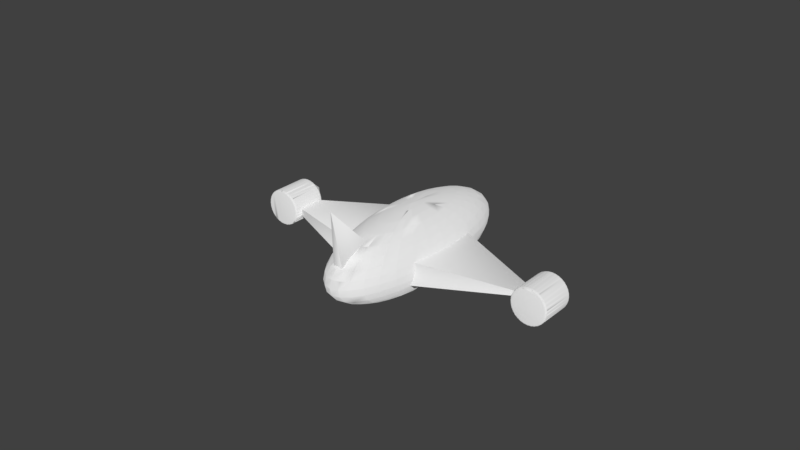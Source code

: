 # Source: shipproject.blend  (saved by Blender 2.78.0; exported with 4.5.12 LTS)
import bpy
from mathutils import Matrix  # noqa: F401  (used for matrix-valued properties, if any)

bpy.ops.wm.read_factory_settings(use_empty=True)
scene = bpy.context.scene
scene.name = 'Scene'

# ---- collections
col_collection_1 = bpy.data.collections.new('Collection 1'); scene.collection.children.link(col_collection_1)

# ---- world
world_world = bpy.data.worlds.new('World'); scene.world = world_world
world_world.color = (0.05088, 0.05088, 0.05088)
world_world.use_sun_shadow = False
world_world.sun_shadow_jitter_overblur = 0.0
world_world.cycles.sampling_method = 'MANUAL'

# ---- meshes
me_cone_002 = bpy.data.meshes.new('Cone.002')
me_cone_002.from_pydata([(2.925, 4.178, 0.1636), (2.905, 4.11, 0.2334), (2.992, 4.2, 0.2334), (2.908, 4.166, 0.1905), (2.937, 4.196, 0.1905), (2.921, 4.182, 0.2047), (2.932, 4.139, 0.2351), (2.9, 4.141, 0.2158), (2.919, 4.164, 0.2189), (2.961, 4.204, 0.2158), (2.964, 4.172, 0.2351), (2.939, 4.184, 0.2189), (3.76, 3.37, 0.647), (3.745, 3.472, 0.6693), (3.659, 3.382, 0.6693), (3.76, 3.4, 0.6669), (3.731, 3.37, 0.6669), (3.737, 3.393, 0.6769), (3.717, 3.444, 0.6711), (3.755, 3.437, 0.675), (3.733, 3.416, 0.6785), (3.694, 3.374, 0.675), (3.685, 3.411, 0.6711), (3.714, 3.396, 0.6785), (3.007, 4.256, 0.1547), (2.992, 4.2, 0.2334), (3.085, 4.281, 0.2137), (2.992, 4.249, 0.1844), (3.023, 4.276, 0.1778), (3.009, 4.265, 0.195), (3.021, 4.227, 0.2288), (2.987, 4.229, 0.2129), (3.008, 4.25, 0.2113), (3.052, 4.285, 0.1992), (3.055, 4.256, 0.2216), (3.029, 4.268, 0.2069), (3.842, 3.448, 0.638), (3.838, 3.553, 0.6496), (3.745, 3.472, 0.6693), (3.847, 3.48, 0.6541), (3.816, 3.453, 0.6608), (3.825, 3.476, 0.6673), (3.808, 3.528, 0.6575), (3.845, 3.518, 0.6584), (3.823, 3.5, 0.6665), (3.781, 3.461, 0.6721), (3.774, 3.498, 0.6648), (3.802, 3.482, 0.6709), (3.092, 4.324, 0.1281), (3.085, 4.281, 0.2137), (3.179, 4.35, 0.175), (3.082, 4.323, 0.1596), (3.113, 4.346, 0.1467), (3.101, 4.339, 0.1664), (3.115, 4.304, 0.203), (3.079, 4.307, 0.1907), (3.101, 4.326, 0.1844), (3.145, 4.355, 0.1637), (3.149, 4.33, 0.1888), (3.122, 4.341, 0.1757), (3.927, 3.517, 0.6114), (3.933, 3.622, 0.6109), (3.838, 3.553, 0.6496), (3.937, 3.55, 0.623), (3.905, 3.527, 0.636), (3.917, 3.55, 0.6387), (3.903, 3.601, 0.6248), (3.939, 3.588, 0.6229), (3.916, 3.574, 0.6353), (3.872, 3.54, 0.6499), (3.868, 3.576, 0.6389), (3.895, 3.558, 0.644), (3.177, 4.38, 0.08489), (3.179, 4.35, 0.175), (3.273, 4.405, 0.1188), (3.172, 4.384, 0.1172), (3.203, 4.402, 0.09838), (3.193, 4.399, 0.1199), (3.209, 4.369, 0.1586), (3.172, 4.373, 0.1499), (3.195, 4.389, 0.1391), (3.237, 4.411, 0.1107), (3.243, 4.389, 0.138), (3.215, 4.401, 0.1266), (4.013, 3.573, 0.5682), (4.026, 3.676, 0.5548), (3.933, 3.622, 0.6109), (4.026, 3.606, 0.5748), (3.995, 3.588, 0.5936), (4.009, 3.61, 0.5922), (3.997, 3.661, 0.574), (4.031, 3.644, 0.5699), (4.01, 3.633, 0.5862), (3.966, 3.606, 0.6091), (3.962, 3.641, 0.5945), (3.989, 3.621, 0.5987), (3.26, 4.422, 0.02678), (3.273, 4.405, 0.1188), (3.361, 4.442, 0.0473), (3.259, 4.431, 0.05877), (3.289, 4.444, 0.03479), (3.282, 4.444, 0.05742), (3.301, 4.418, 0.09736), (3.264, 4.424, 0.09214), (3.285, 4.437, 0.07733), (3.325, 4.451, 0.04223), (3.333, 4.432, 0.07117), (3.305, 4.445, 0.06136), (4.095, 3.615, 0.5101), (4.114, 3.714, 0.4833), (4.026, 3.676, 0.5548), (4.112, 3.648, 0.5112), (4.082, 3.635, 0.5352), (4.098, 3.656, 0.5297), (4.087, 3.704, 0.5071), (4.119, 3.684, 0.5015), (4.099, 3.677, 0.521), (4.057, 3.657, 0.5514), (4.054, 3.69, 0.5333), (4.08, 3.669, 0.5369), (3.337, 4.448, -0.04402), (3.361, 4.442, 0.0473), (3.441, 4.462, -0.03677), (3.341, 4.461, -0.01346), (3.368, 4.468, -0.04166), (3.364, 4.472, -0.01876), (3.387, 4.45, 0.02162), (3.35, 4.459, 0.01965), (3.37, 4.467, 0.001363), (3.405, 4.473, -0.03904), (3.416, 4.457, -0.009173), (3.388, 4.471, -0.01742), (4.172, 3.641, 0.4393), (4.194, 3.734, 0.3992), (4.114, 3.714, 0.4833), (4.191, 3.672, 0.4347), (4.164, 3.665, 0.463), (4.18, 3.684, 0.4535), (4.17, 3.729, 0.4268), (4.199, 3.706, 0.4202), (4.182, 3.704, 0.4422), (4.143, 3.692, 0.4789), (4.14, 3.722, 0.4576), (4.164, 3.699, 0.461), (3.404, 4.457, -0.1248), (3.441, 4.462, -0.03677), (3.509, 4.462, -0.1302), (3.414, 4.474, -0.09671), (3.437, 4.474, -0.1281), (3.437, 4.482, -0.1057), (3.463, 4.464, -0.0657), (3.427, 4.476, -0.06479), (3.445, 4.479, -0.08587), (3.475, 4.476, -0.13), (3.488, 4.464, -0.09992), (3.46, 4.479, -0.1067), (4.239, 3.65, 0.3585), (4.262, 3.734, 0.3058), (4.194, 3.734, 0.3992), (4.26, 3.678, 0.3484), (4.237, 3.678, 0.3797), (4.253, 3.693, 0.3666), (4.242, 3.736, 0.336), (4.268, 3.709, 0.3292), (4.254, 3.712, 0.3528), (4.22, 3.708, 0.3944), (4.217, 3.735, 0.3702), (4.239, 3.711, 0.3737), (3.46, 4.449, -0.2124), (3.509, 4.462, -0.1302), (3.563, 4.444, -0.2293), (3.475, 4.469, -0.1878), (3.493, 4.462, -0.2211), (3.497, 4.473, -0.2), (3.527, 4.458, -0.1613), (3.492, 4.473, -0.1579), (3.507, 4.472, -0.181), (3.53, 4.46, -0.2272), (3.547, 4.451, -0.1976), (3.52, 4.468, -0.2032), (4.295, 3.642, 0.2709), (4.316, 3.716, 0.2066), (4.262, 3.734, 0.3058), (4.316, 3.666, 0.2554), (4.298, 3.673, 0.2886), (4.313, 3.685, 0.2723), (4.301, 3.723, 0.2384), (4.324, 3.693, 0.232), (4.314, 3.7, 0.2564), (4.286, 3.706, 0.3013), (4.281, 3.73, 0.2747), (4.302, 3.705, 0.2786), (3.502, 4.424, -0.3036), (3.563, 4.444, -0.2293), (3.601, 4.407, -0.3305), (3.521, 4.445, -0.2832), (3.534, 4.433, -0.3171), (3.542, 4.446, -0.2981), (3.577, 4.434, -0.2614), (3.544, 4.452, -0.2562), (3.555, 4.447, -0.2804), (3.57, 4.427, -0.3268), (3.591, 4.42, -0.2984), (3.564, 4.439, -0.303), (4.337, 3.617, 0.1797), (4.354, 3.679, 0.1055), (4.316, 3.716, 0.2066), (4.357, 3.637, 0.1593), (4.345, 3.649, 0.1933), (4.358, 3.657, 0.1742), (4.344, 3.692, 0.1375), (4.364, 3.66, 0.1324), (4.358, 3.671, 0.1566), (4.337, 3.685, 0.203), (4.33, 3.705, 0.1746), (4.349, 3.679, 0.1792), (3.528, 4.383, -0.3947), (3.601, 4.407, -0.3305), (3.621, 4.354, -0.4296), (3.552, 4.405, -0.3792), (3.559, 4.387, -0.4125), (3.57, 4.402, -0.3961), (3.609, 4.392, -0.3622), (3.579, 4.414, -0.3559), (3.586, 4.404, -0.3803), (3.593, 4.376, -0.4251), (3.617, 4.372, -0.3985), (3.591, 4.392, -0.4024), (4.363, 3.576, 0.0886), (4.375, 3.625, 0.006342), (4.354, 3.679, 0.1055), (4.382, 3.591, 0.06394), (4.375, 3.609, 0.09721), (4.386, 3.613, 0.07614), (4.37, 3.644, 0.03741), (4.386, 3.609, 0.03411), (4.385, 3.624, 0.05717), (4.372, 3.647, 0.1033), (4.362, 3.663, 0.07374), (4.38, 3.636, 0.07934), (3.538, 4.327, -0.4824), (3.621, 4.354, -0.4296), (3.623, 4.285, -0.523), (3.566, 4.349, -0.4722), (3.567, 4.326, -0.5035), (3.581, 4.342, -0.4904), (3.624, 4.333, -0.4599), (3.596, 4.359, -0.4531), (3.599, 4.345, -0.4767), (3.597, 4.311, -0.5183), (3.624, 4.308, -0.4941), (3.6, 4.33, -0.4976), (4.374, 3.52, 0.0009518), (4.377, 3.557, -0.08707), (4.375, 3.625, 0.006341), (4.39, 3.53, -0.02713), (4.389, 3.553, 0.00421), (4.397, 3.554, -0.01816), (4.378, 3.58, -0.05814), (4.391, 3.544, -0.05905), (4.394, 3.562, -0.03797), (4.39, 3.591, 0.006164), (4.377, 3.605, -0.02392), (4.393, 3.577, -0.01709), (3.532, 4.26, -0.5632), (3.623, 4.285, -0.523), (3.607, 4.205, -0.6071), (3.562, 4.28, -0.5586), (3.556, 4.253, -0.5868), (3.574, 4.27, -0.5774), (3.62, 4.261, -0.5506), (3.595, 4.289, -0.544), (3.594, 4.272, -0.566), (3.584, 4.233, -0.6027), (3.614, 4.231, -0.5814), (3.59, 4.254, -0.5848), (4.367, 3.452, -0.07982), (4.36, 3.476, -0.1711), (4.377, 3.557, -0.08707), (4.38, 3.457, -0.1104), (4.385, 3.484, -0.08218), (4.39, 3.481, -0.1051), (4.367, 3.503, -0.1455), (4.377, 3.466, -0.1435), (4.384, 3.486, -0.1252), (4.389, 3.522, -0.08481), (4.373, 3.532, -0.1147), (4.388, 3.504, -0.1064), (3.508, 4.182, -0.634), (3.607, 4.205, -0.6071), (3.572, 4.115, -0.6786), (3.54, 4.2, -0.635), (3.529, 4.17, -0.659), (3.549, 4.186, -0.6535), (3.597, 4.177, -0.631), (3.576, 4.208, -0.6253), (3.571, 4.189, -0.6448), (3.552, 4.146, -0.6752), (3.585, 4.144, -0.6571), (3.563, 4.169, -0.6608), (4.344, 3.375, -0.1506), (4.326, 3.387, -0.2426), (4.36, 3.476, -0.1711), (4.352, 3.374, -0.1826), (4.364, 3.404, -0.1586), (4.365, 3.397, -0.1813), (4.338, 3.416, -0.2212), (4.346, 3.379, -0.216), (4.357, 3.401, -0.2012), (4.37, 3.441, -0.1661), (4.351, 3.449, -0.195), (4.365, 3.421, -0.1852), (3.469, 4.098, -0.6921), (3.572, 4.115, -0.6786), (3.521, 4.02, -0.7348), (3.502, 4.113, -0.6986), (3.485, 4.081, -0.7175), (3.507, 4.096, -0.716), (3.557, 4.085, -0.6978), (3.54, 4.119, -0.6937), (3.53, 4.097, -0.71), (3.504, 4.052, -0.733), (3.539, 4.05, -0.7184), (3.518, 4.076, -0.7226), (4.305, 3.291, -0.2087), (4.274, 3.292, -0.2988), (4.326, 3.387, -0.2426), (4.308, 3.285, -0.2411), (4.326, 3.317, -0.2222), (4.323, 3.307, -0.2438), (4.292, 3.322, -0.2824), (4.298, 3.285, -0.2737), (4.313, 3.308, -0.263), (4.333, 3.352, -0.2345), (4.311, 3.357, -0.2619), (4.324, 3.33, -0.2504), (3.416, 4.011, -0.7352), (3.521, 4.02, -0.7348), (3.455, 3.923, -0.7735), (3.449, 4.021, -0.7469), (3.427, 3.989, -0.7599), (3.45, 4.001, -0.7625), (3.501, 3.989, -0.7486), (3.487, 4.025, -0.7467), (3.473, 4.002, -0.7592), (3.441, 3.957, -0.7737), (3.477, 3.953, -0.7628), (3.459, 3.98, -0.7678), (4.251, 3.203, -0.2519), (4.209, 3.194, -0.3375), (4.274, 3.292, -0.2988), (4.25, 3.193, -0.2835), (4.272, 3.225, -0.2705), (4.266, 3.213, -0.2902), (4.231, 3.225, -0.3268), (4.235, 3.19, -0.3145), (4.253, 3.212, -0.3082), (4.281, 3.257, -0.2875), (4.255, 3.261, -0.3127), (4.268, 3.234, -0.2996), (3.351, 3.923, -0.7618), (3.455, 3.923, -0.7735), (3.378, 3.827, -0.7932), (3.383, 3.929, -0.778), (3.356, 3.897, -0.7846), (3.38, 3.907, -0.7911), (3.432, 3.892, -0.7814), (3.42, 3.929, -0.7822), (3.403, 3.906, -0.7903), (3.366, 3.862, -0.796), (3.403, 3.857, -0.7886), (3.386, 3.884, -0.7947), (4.186, 3.115, -0.2785), (4.131, 3.099, -0.3572), (4.209, 3.194, -0.3375), (4.18, 3.101, -0.3082), (4.206, 3.133, -0.3016), (4.196, 3.118, -0.3189), (4.157, 3.129, -0.3527), (4.16, 3.095, -0.3367), (4.18, 3.117, -0.3351), (4.214, 3.162, -0.323), (4.185, 3.164, -0.3454), (4.198, 3.138, -0.3307), (3.276, 3.838, -0.7708), (3.378, 3.827, -0.7932), (3.291, 3.737, -0.7932), (3.305, 3.839, -0.7907), (3.276, 3.809, -0.7907), (3.299, 3.816, -0.8008), (3.351, 3.798, -0.7949), (3.342, 3.835, -0.7988), (3.323, 3.813, -0.8024), (3.282, 3.772, -0.7988), (3.319, 3.765, -0.7949), (3.303, 3.793, -0.8024), (4.111, 3.031, -0.2875), (4.044, 3.009, -0.3572), (4.131, 3.099, -0.3572), (4.1, 3.013, -0.3143), (4.129, 3.043, -0.3143), (4.115, 3.027, -0.3285), (4.072, 3.037, -0.3589), (4.075, 3.005, -0.3396), (4.097, 3.025, -0.3427), (4.136, 3.068, -0.3396), (4.104, 3.07, -0.3589), (4.117, 3.045, -0.3428), (3.194, 3.761, -0.7618), (3.291, 3.737, -0.7932), (3.198, 3.656, -0.7735), (3.221, 3.756, -0.7846), (3.19, 3.729, -0.778), (3.211, 3.733, -0.7911), (3.262, 3.711, -0.7886), (3.256, 3.748, -0.796), (3.234, 3.727, -0.7948), (3.191, 3.691, -0.7822), (3.228, 3.681, -0.7814), (3.213, 3.709, -0.7903), (4.03, 2.953, -0.2785), (3.952, 2.928, -0.3375), (4.044, 3.009, -0.3572), (4.013, 2.933, -0.3016), (4.044, 2.96, -0.3082), (4.027, 2.944, -0.3189), (3.981, 2.953, -0.3454), (3.985, 2.924, -0.323), (4.008, 2.941, -0.3307), (4.049, 2.98, -0.3368), (4.015, 2.982, -0.3526), (4.028, 2.959, -0.3351), (3.109, 3.692, -0.7352), (3.198, 3.656, -0.7735), (3.104, 3.587, -0.7348), (3.132, 3.682, -0.7599), (3.1, 3.659, -0.7469), (3.119, 3.659, -0.7625), (3.168, 3.633, -0.7628), (3.164, 3.669, -0.7737), (3.141, 3.651, -0.7678), (3.098, 3.621, -0.7467), (3.134, 3.608, -0.7486), (3.12, 3.635, -0.7592), (3.944, 2.885, -0.2519), (3.857, 2.859, -0.2988), (3.952, 2.928, -0.3375), (3.923, 2.863, -0.2705), (3.955, 2.886, -0.2835), (3.935, 2.87, -0.2903), (3.887, 2.879, -0.3126), (3.891, 2.854, -0.2875), (3.914, 2.868, -0.2995), (3.957, 2.902, -0.3145), (3.922, 2.905, -0.3268), (3.935, 2.883, -0.3082), (3.024, 3.636, -0.6921), (3.104, 3.587, -0.7348), (3.01, 3.533, -0.6786), (3.041, 3.621, -0.7175), (3.01, 3.602, -0.6986), (3.027, 3.599, -0.716), (3.074, 3.568, -0.7184), (3.07, 3.603, -0.7329), (3.047, 3.588, -0.7226), (3.005, 3.565, -0.6937), (3.04, 3.548, -0.6978), (3.027, 3.576, -0.71), (3.859, 2.829, -0.2087), (3.764, 2.804, -0.2426), (3.857, 2.859, -0.2988), (3.833, 2.807, -0.2222), (3.865, 2.825, -0.2411), (3.843, 2.81, -0.2438), (3.793, 2.82, -0.2618), (3.799, 2.798, -0.2345), (3.821, 2.808, -0.2504), (3.864, 2.836, -0.2737), (3.827, 2.84, -0.2824), (3.842, 2.82, -0.263), (2.941, 3.594, -0.634), (3.01, 3.533, -0.6786), (2.922, 3.495, -0.6071), (2.954, 3.574, -0.659), (2.924, 3.561, -0.635), (2.938, 3.553, -0.6535), (2.982, 3.519, -0.6572), (2.979, 3.552, -0.6752), (2.957, 3.54, -0.6608), (2.917, 3.525, -0.6253), (2.949, 3.505, -0.631), (2.937, 3.532, -0.6448), (3.776, 2.787, -0.1506), (3.675, 2.767, -0.1711), (3.764, 2.804, -0.2426), (3.747, 2.765, -0.1586), (3.777, 2.778, -0.1826), (3.755, 2.765, -0.1813), (3.703, 2.777, -0.195), (3.711, 2.758, -0.1661), (3.731, 2.764, -0.1852), (3.772, 2.785, -0.216), (3.735, 2.791, -0.2212), (3.751, 2.772, -0.2012), (2.865, 3.568, -0.5632), (2.922, 3.495, -0.6071), (2.842, 3.475, -0.523), (2.872, 3.544, -0.5868), (2.845, 3.537, -0.5586), (2.856, 3.525, -0.5773), (2.896, 3.487, -0.5814), (2.893, 3.517, -0.6027), (2.872, 3.51, -0.5848), (2.837, 3.503, -0.544), (2.867, 3.48, -0.5506), (2.854, 3.505, -0.566), (3.7, 2.761, -0.07982), (3.596, 2.747, -0.08707), (3.675, 2.767, -0.1711), (3.669, 2.741, -0.08218), (3.695, 2.748, -0.1104), (3.672, 2.737, -0.1051), (3.62, 2.752, -0.1146), (3.631, 2.736, -0.0848), (3.648, 2.737, -0.1064), (3.686, 2.75, -0.1435), (3.649, 2.759, -0.1454), (3.666, 2.742, -0.1252), (2.797, 3.559, -0.4824), (2.842, 3.475, -0.523), (2.774, 3.475, -0.4296), (2.799, 3.531, -0.5035), (2.776, 3.531, -0.4722), (2.784, 3.516, -0.4904), (2.82, 3.474, -0.4941), (2.816, 3.501, -0.5183), (2.797, 3.498, -0.4976), (2.768, 3.5, -0.453), (2.794, 3.473, -0.4599), (2.782, 3.497, -0.4767), (3.632, 2.752, 0.000952), (3.527, 2.747, 0.006342), (3.596, 2.747, -0.08707), (3.6, 2.735, 0.004208), (3.623, 2.735, -0.02716), (3.6, 2.727, -0.01819), (3.548, 2.745, -0.0239), (3.562, 2.733, 0.006163), (3.576, 2.73, -0.01706), (3.609, 2.733, -0.05908), (3.573, 2.745, -0.05811), (3.591, 2.73, -0.03797), (2.741, 3.567, -0.3947), (2.774, 3.475, -0.4296), (2.72, 3.493, -0.3305), (2.738, 3.536, -0.4125), (2.72, 3.542, -0.3792), (2.724, 3.524, -0.3961), (2.755, 3.479, -0.3986), (2.75, 3.503, -0.4251), (2.735, 3.504, -0.4024), (2.712, 3.516, -0.3559), (2.736, 3.486, -0.3622), (2.722, 3.509, -0.3803), (3.577, 2.76, 0.0886), (3.473, 2.765, 0.1055), (3.527, 2.747, 0.006342), (3.543, 2.747, 0.09721), (3.562, 2.74, 0.06391), (3.54, 2.736, 0.07611), (3.489, 2.758, 0.07377), (3.506, 2.749, 0.1033), (3.517, 2.741, 0.07937), (3.544, 2.736, 0.03408), (3.509, 2.751, 0.03744), (3.529, 2.737, 0.05718), (2.699, 3.592, -0.3036), (2.72, 3.493, -0.3305), (2.682, 3.53, -0.2293), (2.692, 3.56, -0.3171), (2.679, 3.572, -0.2831), (2.678, 3.552, -0.298), (2.706, 3.504, -0.2984), (2.699, 3.524, -0.3268), (2.687, 3.53, -0.303), (2.673, 3.549, -0.2562), (2.692, 3.517, -0.2614), (2.678, 3.538, -0.2804), (3.535, 2.785, 0.1797), (3.435, 2.802, 0.2066), (3.473, 2.765, 0.1055), (3.502, 2.776, 0.1932), (3.515, 2.764, 0.1593), (3.495, 2.763, 0.1742), (3.446, 2.789, 0.1746), (3.466, 2.782, 0.203), (3.473, 2.77, 0.1792), (3.493, 2.757, 0.1324), (3.46, 2.775, 0.1376), (3.481, 2.762, 0.1566), (2.673, 3.633, -0.2124), (2.682, 3.53, -0.2293), (2.661, 3.584, -0.1302), (2.661, 3.6, -0.221), (2.654, 3.618, -0.1878), (2.65, 3.596, -0.2), (2.674, 3.546, -0.1976), (2.664, 3.562, -0.2272), (2.656, 3.573, -0.2032), (2.65, 3.6, -0.1579), (2.666, 3.565, -0.1613), (2.651, 3.585, -0.181), (3.508, 2.826, 0.2709), (3.415, 2.855, 0.3058), (3.435, 2.802, 0.2066), (3.477, 2.822, 0.2886), (3.484, 2.804, 0.2553), (3.466, 2.807, 0.2723), (3.42, 2.837, 0.2747), (3.443, 2.833, 0.3013), (3.446, 2.817, 0.2786), (3.458, 2.795, 0.232), (3.427, 2.817, 0.2384), (3.45, 2.805, 0.2564), (2.663, 3.689, -0.1248), (2.661, 3.584, -0.1302), (2.66, 3.652, -0.03677), (2.647, 3.656, -0.1281), (2.647, 3.679, -0.09669), (2.639, 3.655, -0.1056), (2.659, 3.604, -0.09995), (2.647, 3.618, -0.13), (2.643, 3.632, -0.1068), (2.645, 3.665, -0.06477), (2.659, 3.629, -0.06573), (2.642, 3.647, -0.08587), (3.498, 2.882, 0.3585), (3.413, 2.924, 0.3992), (3.415, 2.855, 0.3058), (3.47, 2.883, 0.3797), (3.47, 2.86, 0.3483), (3.455, 2.867, 0.3666), (3.412, 2.901, 0.3703), (3.439, 2.898, 0.3944), (3.437, 2.879, 0.3737), (3.44, 2.85, 0.3292), (3.413, 2.876, 0.336), (3.437, 2.864, 0.3529), (2.669, 3.757, -0.04402), (2.66, 3.652, -0.03677), (2.676, 3.733, 0.0473), (2.651, 3.725, -0.04167), (2.657, 3.752, -0.01343), (2.646, 3.728, -0.01874), (2.663, 3.677, -0.009197), (2.647, 3.687, -0.03904), (2.648, 3.705, -0.01745), (2.659, 3.743, 0.01968), (2.669, 3.706, 0.0216), (2.652, 3.723, 0.001365), (3.505, 2.949, 0.4393), (3.43, 3.004, 0.4833), (3.413, 2.924, 0.3992), (3.48, 2.956, 0.4629), (3.474, 2.929, 0.4347), (3.462, 2.939, 0.4535), (3.423, 2.978, 0.4576), (3.453, 2.976, 0.4789), (3.446, 2.955, 0.461), (3.441, 2.92, 0.4202), (3.417, 2.948, 0.4268), (3.442, 2.937, 0.4422), (2.693, 3.834, 0.02678), (2.676, 3.733, 0.0473), (2.711, 3.822, 0.1188), (2.673, 3.805, 0.03479), (2.684, 3.835, 0.0588), (2.671, 3.812, 0.05744), (2.686, 3.76, 0.07115), (2.667, 3.768, 0.04223), (2.671, 3.788, 0.06133), (2.691, 3.83, 0.09216), (2.698, 3.793, 0.09734), (2.679, 3.808, 0.07734), (3.528, 3.027, 0.5101), (3.464, 3.094, 0.5548), (3.43, 3.004, 0.4833), (3.507, 3.039, 0.5352), (3.496, 3.009, 0.5112), (3.487, 3.023, 0.5297), (3.452, 3.065, 0.5333), (3.484, 3.063, 0.5514), (3.473, 3.04, 0.537), (3.46, 3.001, 0.5014), (3.439, 3.032, 0.5071), (3.466, 3.02, 0.521), (2.732, 3.918, 0.08489), (2.711, 3.822, 0.1188), (2.762, 3.917, 0.175), (2.711, 3.892, 0.09837), (2.728, 3.924, 0.1172), (2.713, 3.902, 0.12), (2.726, 3.852, 0.138), (2.703, 3.857, 0.1107), (2.712, 3.879, 0.1266), (2.739, 3.924, 0.1499), (2.744, 3.887, 0.1586), (2.724, 3.901, 0.1391), (3.567, 3.111, 0.5682), (3.515, 3.189, 0.6109), (3.464, 3.094, 0.5548), (3.551, 3.128, 0.5936), (3.534, 3.096, 0.5748), (3.529, 3.113, 0.5922), (3.498, 3.159, 0.5946), (3.532, 3.157, 0.6091), (3.518, 3.133, 0.5987), (3.497, 3.09, 0.5699), (3.479, 3.124, 0.574), (3.506, 3.112, 0.5862), (2.785, 4.006, 0.1281), (2.762, 3.917, 0.175), (2.827, 4.015, 0.2137), (2.764, 3.984, 0.1466), (2.786, 4.016, 0.1596), (2.77, 3.996, 0.1664), (2.781, 3.948, 0.1888), (2.756, 3.952, 0.1636), (2.769, 3.975, 0.1757), (2.802, 4.019, 0.1907), (2.805, 3.984, 0.203), (2.783, 3.997, 0.1844), (3.62, 3.198, 0.6114), (3.581, 3.286, 0.6496), (3.515, 3.189, 0.6109), (3.609, 3.22, 0.636), (3.587, 3.188, 0.623), (3.586, 3.208, 0.6386), (3.559, 3.256, 0.6389), (3.595, 3.252, 0.6499), (3.578, 3.229, 0.644), (3.549, 3.184, 0.6229), (3.535, 3.22, 0.6248), (3.563, 3.207, 0.6353), (2.85, 4.094, 0.1547), (2.827, 4.015, 0.2137), (2.905, 4.11, 0.2334), (2.831, 4.076, 0.1777), (2.857, 4.108, 0.1844), (2.841, 4.091, 0.195), (2.851, 4.045, 0.2216), (2.822, 4.047, 0.1991), (2.839, 4.071, 0.2069), (2.877, 4.114, 0.2129), (2.88, 4.08, 0.2288), (2.856, 4.092, 0.2113), (3.685, 3.286, 0.638), (3.659, 3.382, 0.6693), (3.581, 3.286, 0.6496), (3.68, 3.312, 0.6608), (3.654, 3.28, 0.6541), (3.657, 3.302, 0.6673), (3.633, 3.352, 0.6648), (3.67, 3.347, 0.6721), (3.65, 3.325, 0.6709), (3.616, 3.28, 0.6584), (3.605, 3.317, 0.6576), (3.633, 3.303, 0.6665), (2.713, 4.383, -0.5278), (-4.08, -3.081, 0.2509), (-4.1, -3.149, 0.3206), (-4.013, -3.059, 0.3206), (-4.098, -3.094, 0.2777), (-4.069, -3.063, 0.2777), (-4.084, -3.078, 0.2919), (-4.073, -3.12, 0.3223), (-4.105, -3.118, 0.303), (-4.086, -3.095, 0.3061), (-4.044, -3.055, 0.303), (-4.042, -3.087, 0.3223), (-4.066, -3.075, 0.3061), (-3.245, -3.889, 0.7342), (-3.26, -3.787, 0.7566), (-3.347, -3.877, 0.7566), (-3.245, -3.859, 0.754), (-3.275, -3.889, 0.754), (-3.268, -3.866, 0.7641), (-3.288, -3.815, 0.7583), (-3.251, -3.822, 0.7621), (-3.272, -3.843, 0.7657), (-3.311, -3.885, 0.7621), (-3.32, -3.848, 0.7583), (-3.292, -3.863, 0.7657), (-3.999, -3.003, 0.2419), (-4.013, -3.059, 0.3206), (-3.921, -2.978, 0.3009), (-4.013, -3.01, 0.2716), (-3.982, -2.983, 0.2649), (-3.996, -2.994, 0.2822), (-3.984, -3.032, 0.316), (-4.018, -3.03, 0.3001), (-3.997, -3.009, 0.2985), (-3.954, -2.974, 0.2863), (-3.95, -3.003, 0.3088), (-3.977, -2.991, 0.2941), (-3.164, -3.811, 0.7252), (-3.167, -3.706, 0.7368), (-3.26, -3.787, 0.7566), (-3.159, -3.779, 0.7413), (-3.19, -3.806, 0.7479), (-3.18, -3.783, 0.7544), (-3.197, -3.731, 0.7448), (-3.16, -3.741, 0.7455), (-3.182, -3.759, 0.7537), (-3.225, -3.798, 0.7593), (-3.231, -3.761, 0.752), (-3.203, -3.777, 0.7581), (-3.914, -2.935, 0.2153), (-3.921, -2.978, 0.3009), (-3.826, -2.909, 0.2622), (-3.924, -2.937, 0.2468), (-3.892, -2.913, 0.2339), (-3.905, -2.92, 0.2536), (-3.891, -2.955, 0.2902), (-3.926, -2.952, 0.2779), (-3.904, -2.933, 0.2716), (-3.86, -2.904, 0.2508), (-3.856, -2.929, 0.276), (-3.883, -2.918, 0.2629), (-3.078, -3.742, 0.6986), (-3.073, -3.637, 0.6982), (-3.167, -3.706, 0.7368), (-3.069, -3.709, 0.7102), (-3.101, -3.732, 0.7232), (-3.089, -3.709, 0.7258), (-3.103, -3.658, 0.712), (-3.067, -3.671, 0.71), (-3.089, -3.685, 0.7225), (-3.133, -3.719, 0.737), (-3.137, -3.683, 0.7261), (-3.11, -3.701, 0.7311), (-3.828, -2.879, 0.1721), (-3.826, -2.909, 0.2622), (-3.733, -2.854, 0.206), (-3.834, -2.875, 0.2044), (-3.802, -2.857, 0.1856), (-3.812, -2.86, 0.2072), (-3.796, -2.89, 0.2458), (-3.833, -2.886, 0.2371), (-3.811, -2.87, 0.2263), (-3.768, -2.848, 0.1979), (-3.762, -2.87, 0.2252), (-3.79, -2.858, 0.2138), (-2.993, -3.686, 0.6555), (-2.979, -3.583, 0.642), (-3.073, -3.637, 0.6982), (-2.979, -3.653, 0.6619), (-3.011, -3.671, 0.6808), (-2.997, -3.649, 0.6793), (-3.009, -3.598, 0.6612), (-2.974, -3.615, 0.657), (-2.996, -3.626, 0.6733), (-3.04, -3.653, 0.6963), (-3.043, -3.618, 0.6818), (-3.017, -3.638, 0.6859), (-3.745, -2.837, 0.114), (-3.733, -2.854, 0.206), (-3.645, -2.817, 0.1345), (-3.746, -2.828, 0.146), (-3.716, -2.816, 0.122), (-3.724, -2.815, 0.1446), (-3.704, -2.841, 0.1846), (-3.742, -2.835, 0.1793), (-3.72, -2.822, 0.1646), (-3.68, -2.808, 0.1294), (-3.672, -2.827, 0.1584), (-3.7, -2.814, 0.1486), (-2.91, -3.644, 0.5973), (-2.891, -3.545, 0.5705), (-2.979, -3.583, 0.642), (-2.893, -3.611, 0.5983), (-2.923, -3.624, 0.6223), (-2.908, -3.603, 0.6168), (-2.919, -3.555, 0.5944), (-2.887, -3.575, 0.5886), (-2.906, -3.582, 0.6081), (-2.948, -3.602, 0.6385), (-2.951, -3.569, 0.6205), (-2.926, -3.59, 0.6241), (-3.669, -2.811, 0.04321), (-3.645, -2.817, 0.1345), (-3.565, -2.797, 0.05045), (-3.664, -2.798, 0.07378), (-3.638, -2.791, 0.04556), (-3.641, -2.787, 0.06847), (-3.618, -2.809, 0.1088), (-3.656, -2.8, 0.1069), (-3.635, -2.792, 0.08859), (-3.6, -2.786, 0.04819), (-3.589, -2.802, 0.07805), (-3.617, -2.788, 0.06979), (-2.834, -3.618, 0.5265), (-2.811, -3.525, 0.4864), (-2.891, -3.545, 0.5705), (-2.814, -3.587, 0.5219), (-2.841, -3.594, 0.5501), (-2.825, -3.575, 0.5407), (-2.836, -3.53, 0.514), (-2.806, -3.553, 0.5074), (-2.823, -3.555, 0.5294), (-2.862, -3.567, 0.566), (-2.865, -3.537, 0.5448), (-2.841, -3.56, 0.5482), (-3.601, -2.802, -0.03757), (-3.565, -2.797, 0.05045), (-3.496, -2.797, -0.04296), (-3.592, -2.785, -0.009464), (-3.569, -2.785, -0.04082), (-3.569, -2.777, -0.01843), (-3.542, -2.795, 0.02149), (-3.578, -2.784, 0.02244), (-3.56, -2.78, 0.00136), (-3.531, -2.783, -0.04277), (-3.517, -2.795, -0.0127), (-3.545, -2.78, -0.01953), (-2.766, -3.609, 0.4458), (-2.743, -3.525, 0.393), (-2.811, -3.525, 0.4864), (-2.746, -3.581, 0.4355), (-2.769, -3.581, 0.4669), (-2.753, -3.566, 0.4538), (-2.764, -3.523, 0.4233), (-2.737, -3.55, 0.4164), (-2.751, -3.547, 0.44), (-2.785, -3.551, 0.4816), (-2.789, -3.524, 0.4575), (-2.766, -3.548, 0.4609), (-3.546, -2.81, -0.1252), (-3.496, -2.797, -0.04296), (-3.442, -2.815, -0.1421), (-3.531, -2.791, -0.1005), (-3.513, -2.797, -0.1338), (-3.509, -2.786, -0.1127), (-3.478, -2.801, -0.07406), (-3.513, -2.786, -0.07071), (-3.498, -2.787, -0.09378), (-3.475, -2.799, -0.1399), (-3.458, -2.808, -0.1104), (-3.486, -2.791, -0.116), (-2.71, -3.617, 0.3581), (-2.689, -3.543, 0.2938), (-2.743, -3.525, 0.393), (-2.689, -3.592, 0.3425), (-2.708, -3.586, 0.3758), (-2.693, -3.574, 0.3595), (-2.705, -3.536, 0.3256), (-2.682, -3.566, 0.3192), (-2.692, -3.559, 0.3436), (-2.719, -3.553, 0.3885), (-2.725, -3.529, 0.3619), (-2.704, -3.554, 0.3658), (-3.504, -2.835, -0.2164), (-3.442, -2.815, -0.1421), (-3.404, -2.852, -0.2432), (-3.484, -2.814, -0.1959), (-3.471, -2.826, -0.2298), (-3.464, -2.813, -0.2108), (-3.429, -2.825, -0.1742), (-3.462, -2.807, -0.169), (-3.45, -2.812, -0.1932), (-3.435, -2.832, -0.2396), (-3.415, -2.839, -0.2112), (-3.442, -2.82, -0.2158), (-2.668, -3.642, 0.267), (-2.651, -3.58, 0.1927), (-2.689, -3.543, 0.2938), (-2.648, -3.622, 0.2465), (-2.661, -3.61, 0.2804), (-2.648, -3.602, 0.2614), (-2.661, -3.567, 0.2248), (-2.642, -3.599, 0.2196), (-2.648, -3.588, 0.2438), (-2.668, -3.574, 0.2902), (-2.675, -3.554, 0.2618), (-2.656, -3.58, 0.2664), (-3.477, -2.876, -0.3075), (-3.404, -2.852, -0.2432), (-3.384, -2.905, -0.3424), (-3.453, -2.854, -0.2919), (-3.446, -2.872, -0.3252), (-3.435, -2.857, -0.3089), (-3.396, -2.868, -0.275), (-3.427, -2.845, -0.2686), (-3.419, -2.855, -0.293), (-3.413, -2.883, -0.3379), (-3.389, -2.887, -0.3113), (-3.415, -2.867, -0.3152), (-2.642, -3.683, 0.1758), (-2.631, -3.634, 0.09357), (-2.651, -3.58, 0.1927), (-2.623, -3.668, 0.1511), (-2.63, -3.65, 0.1844), (-2.619, -3.646, 0.1633), (-2.635, -3.615, 0.1247), (-2.619, -3.65, 0.1213), (-2.621, -3.635, 0.1444), (-2.633, -3.612, 0.1905), (-2.643, -3.596, 0.161), (-2.625, -3.623, 0.1666), (-3.467, -2.932, -0.3952), (-3.384, -2.905, -0.3424), (-3.382, -2.974, -0.4358), (-3.439, -2.91, -0.3849), (-3.439, -2.933, -0.4163), (-3.424, -2.917, -0.4031), (-3.382, -2.926, -0.3727), (-3.409, -2.901, -0.3658), (-3.406, -2.914, -0.3894), (-3.408, -2.948, -0.431), (-3.381, -2.951, -0.4068), (-3.406, -2.929, -0.4103), (-2.632, -3.739, 0.08818), (-2.629, -3.702, 0.0001557), (-2.631, -3.634, 0.09357), (-2.616, -3.729, 0.06007), (-2.616, -3.706, 0.09142), (-2.608, -3.705, 0.06904), (-2.628, -3.679, 0.02912), (-2.615, -3.715, 0.02817), (-2.612, -3.697, 0.04925), (-2.616, -3.668, 0.09338), (-2.628, -3.654, 0.0633), (-2.612, -3.682, 0.07014), (-3.474, -2.999, -0.4759), (-3.382, -2.974, -0.4358), (-3.399, -3.054, -0.5199), (-3.443, -2.979, -0.4713), (-3.449, -3.006, -0.4995), (-3.431, -2.99, -0.49), (-3.386, -2.998, -0.4634), (-3.41, -2.97, -0.4568), (-3.411, -2.987, -0.4787), (-3.422, -3.026, -0.5154), (-3.392, -3.028, -0.4942), (-3.415, -3.005, -0.4975), (-2.639, -3.807, 0.007401), (-2.645, -3.783, -0.08391), (-2.629, -3.702, 0.000155), (-2.626, -3.802, -0.02317), (-2.62, -3.775, 0.005047), (-2.615, -3.778, -0.01786), (-2.638, -3.756, -0.05821), (-2.628, -3.793, -0.05626), (-2.621, -3.773, -0.03798), (-2.617, -3.737, 0.002421), (-2.632, -3.727, -0.02744), (-2.617, -3.755, -0.01918), (-3.497, -3.077, -0.5467), (-3.399, -3.054, -0.5199), (-3.433, -3.144, -0.5914), (-3.465, -3.059, -0.5477), (-3.476, -3.089, -0.5717), (-3.456, -3.073, -0.5662), (-3.408, -3.082, -0.5437), (-3.429, -3.051, -0.538), (-3.435, -3.07, -0.5575), (-3.453, -3.113, -0.5879), (-3.421, -3.115, -0.5699), (-3.443, -3.09, -0.5735), (-2.662, -3.884, -0.0634), (-2.68, -3.872, -0.1554), (-2.645, -3.783, -0.08391), (-2.653, -3.885, -0.0954), (-2.642, -3.855, -0.0714), (-2.641, -3.862, -0.09403), (-2.667, -3.843, -0.1339), (-2.66, -3.88, -0.1287), (-2.648, -3.858, -0.1139), (-2.636, -3.818, -0.07883), (-2.655, -3.81, -0.1078), (-2.641, -3.838, -0.09796), (-3.536, -3.161, -0.6048), (-3.433, -3.144, -0.5914), (-3.484, -3.239, -0.6475), (-3.503, -3.146, -0.6113), (-3.52, -3.178, -0.6302), (-3.498, -3.163, -0.6287), (-3.448, -3.174, -0.6106), (-3.466, -3.14, -0.6064), (-3.476, -3.162, -0.6227), (-3.501, -3.207, -0.6456), (-3.467, -3.209, -0.6312), (-3.487, -3.183, -0.6353), (-2.701, -3.968, -0.1215), (-2.731, -3.967, -0.2116), (-2.68, -3.872, -0.1554), (-2.697, -3.974, -0.1538), (-2.68, -3.942, -0.135), (-2.682, -3.952, -0.1565), (-2.713, -3.937, -0.1952), (-2.708, -3.974, -0.1865), (-2.693, -3.951, -0.1757), (-2.672, -3.907, -0.1473), (-2.695, -3.902, -0.1746), (-2.681, -3.929, -0.1632), (-3.589, -3.248, -0.648), (-3.484, -3.239, -0.6475), (-3.55, -3.336, -0.6862), (-3.556, -3.238, -0.6596), (-3.578, -3.27, -0.6726), (-3.556, -3.258, -0.6752), (-3.504, -3.27, -0.6614), (-3.518, -3.235, -0.6594), (-3.532, -3.257, -0.6719), (-3.564, -3.302, -0.6864), (-3.528, -3.306, -0.6755), (-3.547, -3.279, -0.6805), (-2.754, -4.056, -0.1647), (-2.797, -4.065, -0.2503), (-2.731, -3.967, -0.2116), (-2.755, -4.066, -0.1962), (-2.733, -4.034, -0.1832), (-2.74, -4.046, -0.203), (-2.775, -4.034, -0.2396), (-2.771, -4.069, -0.2272), (-2.753, -4.047, -0.221), (-2.725, -4.002, -0.2002), (-2.751, -3.998, -0.2254), (-2.738, -4.025, -0.2123), (-3.654, -3.336, -0.6746), (-3.55, -3.336, -0.6862), (-3.628, -3.432, -0.706), (-3.623, -3.33, -0.6907), (-3.649, -3.362, -0.6973), (-3.626, -3.352, -0.7038), (-3.574, -3.367, -0.6942), (-3.585, -3.33, -0.6949), (-3.602, -3.353, -0.703), (-3.639, -3.397, -0.7087), (-3.602, -3.402, -0.7014), (-3.619, -3.375, -0.7075), (-2.819, -4.144, -0.1913), (-2.874, -4.16, -0.27), (-2.797, -4.065, -0.2503), (-2.826, -4.158, -0.221), (-2.8, -4.126, -0.2143), (-2.81, -4.141, -0.2316), (-2.849, -4.13, -0.2654), (-2.846, -4.164, -0.2495), (-2.825, -4.142, -0.2479), (-2.791, -4.097, -0.2357), (-2.82, -4.095, -0.2582), (-2.808, -4.121, -0.2435), (-3.729, -3.421, -0.6836), (-3.628, -3.432, -0.706), (-3.714, -3.522, -0.706), (-3.7, -3.42, -0.7034), (-3.729, -3.45, -0.7034), (-3.706, -3.443, -0.7134), (-3.655, -3.461, -0.7077), (-3.663, -3.424, -0.7115), (-3.683, -3.446, -0.7151), (-3.724, -3.487, -0.7115), (-3.686, -3.494, -0.7077), (-3.702, -3.466, -0.7151), (-2.894, -4.228, -0.2002), (-2.961, -4.25, -0.27), (-2.874, -4.16, -0.27), (-2.906, -4.246, -0.2271), (-2.877, -4.215, -0.2271), (-2.89, -4.231, -0.2413), (-2.933, -4.222, -0.2717), (-2.93, -4.254, -0.2524), (-2.908, -4.234, -0.2555), (-2.87, -4.191, -0.2524), (-2.901, -4.189, -0.2717), (-2.889, -4.214, -0.2555), (-3.811, -3.498, -0.6746), (-3.714, -3.522, -0.706), (-3.807, -3.603, -0.6862), (-3.785, -3.503, -0.6973), (-3.816, -3.53, -0.6907), (-3.794, -3.526, -0.7038), (-3.743, -3.548, -0.7014), (-3.75, -3.511, -0.7087), (-3.771, -3.532, -0.7075), (-3.814, -3.568, -0.6949), (-3.777, -3.578, -0.6942), (-3.792, -3.55, -0.703), (-2.976, -4.306, -0.1913), (-3.054, -4.331, -0.2503), (-2.961, -4.25, -0.27), (-2.993, -4.326, -0.2143), (-2.962, -4.299, -0.221), (-2.978, -4.315, -0.2316), (-3.024, -4.306, -0.2582), (-3.021, -4.335, -0.2357), (-2.998, -4.318, -0.2435), (-2.956, -4.279, -0.2495), (-2.99, -4.277, -0.2654), (-2.977, -4.3, -0.2479), (-3.896, -3.567, -0.648), (-3.807, -3.603, -0.6862), (-3.902, -3.672, -0.6475), (-3.874, -3.577, -0.6726), (-3.906, -3.6, -0.6596), (-3.886, -3.6, -0.6752), (-3.837, -3.626, -0.6755), (-3.841, -3.59, -0.6864), (-3.864, -3.608, -0.6805), (-3.908, -3.638, -0.6594), (-3.872, -3.651, -0.6614), (-3.885, -3.624, -0.6719), (-3.061, -4.374, -0.1647), (-3.148, -4.4, -0.2116), (-3.054, -4.331, -0.2503), (-3.082, -4.396, -0.1832), (-3.051, -4.372, -0.1962), (-3.07, -4.389, -0.203), (-3.118, -4.38, -0.2254), (-3.114, -4.405, -0.2002), (-3.091, -4.391, -0.2123), (-3.048, -4.357, -0.2272), (-3.084, -4.354, -0.2396), (-3.07, -4.376, -0.221), (-3.982, -3.623, -0.6048), (-3.902, -3.672, -0.6475), (-3.995, -3.726, -0.5914), (-3.964, -3.638, -0.6302), (-3.995, -3.656, -0.6113), (-3.978, -3.66, -0.6287), (-3.932, -3.691, -0.6312), (-3.935, -3.656, -0.6456), (-3.958, -3.671, -0.6353), (-4.0, -3.694, -0.6064), (-3.966, -3.711, -0.6106), (-3.979, -3.683, -0.6227), (-3.147, -4.43, -0.1215), (-3.242, -4.455, -0.1554), (-3.148, -4.4, -0.2116), (-3.172, -4.452, -0.135), (-3.141, -4.434, -0.1538), (-3.162, -4.449, -0.1565), (-3.212, -4.439, -0.1746), (-3.207, -4.461, -0.1473), (-3.185, -4.451, -0.1632), (-3.141, -4.423, -0.1865), (-3.178, -4.419, -0.1952), (-3.164, -4.439, -0.1757), (-4.064, -3.665, -0.5467), (-3.995, -3.726, -0.5914), (-4.083, -3.764, -0.5199), (-4.051, -3.685, -0.5717), (-4.081, -3.698, -0.5477), (-4.067, -3.706, -0.5662), (-4.024, -3.74, -0.5699), (-4.026, -3.707, -0.5879), (-4.049, -3.719, -0.5735), (-4.088, -3.734, -0.538), (-4.056, -3.754, -0.5437), (-4.068, -3.727, -0.5575), (-3.229, -4.472, -0.0634), (-3.33, -4.492, -0.08391), (-3.242, -4.455, -0.1554), (-3.258, -4.493, -0.0714), (-3.228, -4.481, -0.0954), (-3.251, -4.494, -0.09403), (-3.303, -4.482, -0.1078), (-3.294, -4.501, -0.07883), (-3.274, -4.495, -0.09796), (-3.233, -4.474, -0.1287), (-3.27, -4.468, -0.1339), (-3.255, -4.487, -0.1139), (-4.141, -3.691, -0.4759), (-4.083, -3.764, -0.5199), (-4.163, -3.784, -0.4358), (-4.133, -3.715, -0.4995), (-4.16, -3.722, -0.4713), (-4.149, -3.734, -0.49), (-4.109, -3.772, -0.4942), (-4.112, -3.742, -0.5154), (-4.133, -3.749, -0.4975), (-4.168, -3.756, -0.4568), (-4.139, -3.779, -0.4634), (-4.151, -3.754, -0.4787), (-3.306, -4.498, 0.007401), (-3.41, -4.512, 0.000155), (-3.33, -4.492, -0.08391), (-3.337, -4.518, 0.005047), (-3.31, -4.511, -0.02317), (-3.333, -4.522, -0.01786), (-3.385, -4.507, -0.02744), (-3.375, -4.523, 0.002421), (-3.357, -4.521, -0.01918), (-3.319, -4.509, -0.05626), (-3.356, -4.5, -0.05821), (-3.339, -4.517, -0.03798), (-4.208, -3.7, -0.3952), (-4.163, -3.784, -0.4358), (-4.231, -3.784, -0.3424), (-4.206, -3.728, -0.4163), (-4.229, -3.728, -0.3849), (-4.222, -3.743, -0.4031), (-4.186, -3.785, -0.4068), (-4.19, -3.758, -0.431), (-4.208, -3.761, -0.4103), (-4.237, -3.759, -0.3658), (-4.211, -3.786, -0.3727), (-4.224, -3.762, -0.3894), (-3.373, -4.507, 0.08818), (-3.478, -4.512, 0.09357), (-3.41, -4.512, 0.0001557), (-3.406, -4.524, 0.09142), (-3.383, -4.524, 0.06007), (-3.406, -4.532, 0.06904), (-3.457, -4.514, 0.0633), (-3.444, -4.526, 0.09338), (-3.429, -4.529, 0.07014), (-3.396, -4.525, 0.02817), (-3.432, -4.514, 0.02912), (-3.414, -4.529, 0.04925), (-4.264, -3.692, -0.3075), (-4.231, -3.784, -0.3424), (-4.286, -3.766, -0.2432), (-4.267, -3.723, -0.3252), (-4.285, -3.717, -0.2919), (-4.282, -3.735, -0.3089), (-4.25, -3.78, -0.3113), (-4.255, -3.756, -0.3379), (-4.271, -3.755, -0.3152), (-4.293, -3.743, -0.2686), (-4.27, -3.773, -0.275), (-4.283, -3.75, -0.293), (-3.429, -4.499, 0.1758), (-3.532, -4.494, 0.1927), (-3.478, -4.512, 0.09357), (-3.462, -4.512, 0.1844), (-3.444, -4.518, 0.1511), (-3.466, -4.523, 0.1633), (-3.516, -4.501, 0.161), (-3.499, -4.51, 0.1905), (-3.489, -4.518, 0.1666), (-3.462, -4.523, 0.1213), (-3.497, -4.508, 0.1247), (-3.477, -4.522, 0.1444), (-4.306, -3.667, -0.2164), (-4.286, -3.766, -0.2432), (-4.324, -3.729, -0.1421), (-4.314, -3.699, -0.2298), (-4.326, -3.687, -0.1959), (-4.327, -3.707, -0.2108), (-4.299, -3.755, -0.2112), (-4.306, -3.735, -0.2396), (-4.318, -3.729, -0.2158), (-4.333, -3.71, -0.169), (-4.313, -3.742, -0.1742), (-4.327, -3.721, -0.1932), (-3.471, -4.474, 0.267), (-3.57, -4.457, 0.2938), (-3.532, -4.494, 0.1927), (-3.503, -4.483, 0.2804), (-3.49, -4.495, 0.2465), (-3.511, -4.496, 0.2614), (-3.56, -4.47, 0.2618), (-3.539, -4.477, 0.2902), (-3.533, -4.489, 0.2664), (-3.513, -4.502, 0.2196), (-3.546, -4.484, 0.2248), (-3.524, -4.497, 0.2438), (-4.332, -3.626, -0.1252), (-4.324, -3.729, -0.1421), (-4.344, -3.675, -0.04296), (-4.344, -3.659, -0.1338), (-4.351, -3.641, -0.1005), (-4.355, -3.663, -0.1127), (-4.332, -3.713, -0.1104), (-4.341, -3.697, -0.1399), (-4.349, -3.686, -0.116), (-4.355, -3.659, -0.07071), (-4.339, -3.694, -0.07406), (-4.354, -3.674, -0.09378), (-3.497, -4.433, 0.3581), (-3.591, -4.404, 0.393), (-3.57, -4.457, 0.2938), (-3.528, -4.437, 0.3758), (-3.521, -4.455, 0.3425), (-3.539, -4.452, 0.3595), (-3.586, -4.422, 0.3619), (-3.562, -4.426, 0.3885), (-3.56, -4.442, 0.3658), (-3.548, -4.464, 0.3192), (-3.578, -4.442, 0.3256), (-3.555, -4.454, 0.3436), (-4.343, -3.57, -0.03757), (-4.344, -3.675, -0.04296), (-4.346, -3.607, 0.05045), (-4.358, -3.603, -0.04082), (-4.359, -3.58, -0.009464), (-4.366, -3.604, -0.01843), (-4.346, -3.655, -0.0127), (-4.359, -3.641, -0.04277), (-4.362, -3.627, -0.01953), (-4.36, -3.594, 0.02244), (-4.347, -3.63, 0.02149), (-4.363, -3.612, 0.001361), (-3.507, -4.377, 0.4458), (-3.592, -4.335, 0.4864), (-3.591, -4.404, 0.393), (-3.536, -4.376, 0.4669), (-3.535, -4.399, 0.4355), (-3.55, -4.392, 0.4538), (-3.593, -4.358, 0.4575), (-3.566, -4.361, 0.4816), (-3.569, -4.38, 0.4609), (-3.565, -4.408, 0.4164), (-3.593, -4.383, 0.4233), (-3.568, -4.395, 0.44), (-4.336, -3.502, 0.04321), (-4.346, -3.607, 0.05045), (-4.329, -3.526, 0.1345), (-4.354, -3.534, 0.04556), (-4.349, -3.507, 0.07378), (-4.359, -3.531, 0.06847), (-4.342, -3.582, 0.07805), (-4.358, -3.572, 0.04819), (-4.357, -3.554, 0.06979), (-4.346, -3.516, 0.1069), (-4.336, -3.553, 0.1088), (-4.353, -3.536, 0.08859), (-3.501, -4.31, 0.5265), (-3.576, -4.255, 0.5705), (-3.592, -4.335, 0.4864), (-3.525, -4.303, 0.5501), (-3.531, -4.33, 0.5219), (-3.543, -4.319, 0.5407), (-3.583, -4.281, 0.5448), (-3.553, -4.283, 0.566), (-3.559, -4.304, 0.5482), (-3.564, -4.339, 0.5074), (-3.589, -4.311, 0.514), (-3.563, -4.322, 0.5294), (-4.313, -3.425, 0.114), (-4.329, -3.526, 0.1345), (-4.295, -3.437, 0.206), (-4.333, -3.454, 0.122), (-4.321, -3.424, 0.146), (-4.334, -3.447, 0.1446), (-4.32, -3.499, 0.1584), (-4.339, -3.491, 0.1294), (-4.334, -3.471, 0.1486), (-4.315, -3.429, 0.1793), (-4.307, -3.466, 0.1846), (-4.326, -3.451, 0.1646), (-3.477, -4.232, 0.5973), (-3.541, -4.165, 0.642), (-3.576, -4.255, 0.5705), (-3.498, -4.22, 0.6223), (-3.51, -4.25, 0.5983), (-3.518, -4.236, 0.6168), (-3.554, -4.194, 0.6205), (-3.521, -4.196, 0.6385), (-3.532, -4.219, 0.6241), (-3.545, -4.258, 0.5886), (-3.566, -4.227, 0.5944), (-3.54, -4.239, 0.6081), (-4.274, -3.341, 0.1721), (-4.295, -3.437, 0.206), (-4.244, -3.342, 0.2622), (-4.295, -3.367, 0.1856), (-4.277, -3.335, 0.2044), (-4.292, -3.357, 0.2072), (-4.28, -3.407, 0.2252), (-4.302, -3.402, 0.1979), (-4.293, -3.38, 0.2138), (-4.267, -3.335, 0.2371), (-4.261, -3.372, 0.2458), (-4.282, -3.358, 0.2263), (-3.438, -4.148, 0.6555), (-3.49, -4.07, 0.6982), (-3.541, -4.165, 0.642), (-3.454, -4.131, 0.6808), (-3.471, -4.163, 0.6619), (-3.476, -4.146, 0.6793), (-3.508, -4.1, 0.6818), (-3.473, -4.102, 0.6963), (-3.488, -4.126, 0.6859), (-3.509, -4.169, 0.657), (-3.526, -4.135, 0.6612), (-3.499, -4.147, 0.6733), (-4.221, -3.253, 0.2153), (-4.244, -3.342, 0.2622), (-4.178, -3.244, 0.3009), (-4.241, -3.275, 0.2339), (-4.219, -3.243, 0.2468), (-4.235, -3.263, 0.2536), (-4.224, -3.311, 0.276), (-4.25, -3.307, 0.2508), (-4.237, -3.284, 0.2629), (-4.204, -3.24, 0.2779), (-4.2, -3.275, 0.2902), (-4.222, -3.262, 0.2716), (-3.385, -4.061, 0.6986), (-3.425, -3.973, 0.7368), (-3.49, -4.07, 0.6982), (-3.396, -4.039, 0.7232), (-3.418, -4.071, 0.7102), (-3.419, -4.051, 0.7258), (-3.447, -4.003, 0.7262), (-3.41, -4.007, 0.737), (-3.428, -4.03, 0.7311), (-3.456, -4.074, 0.71), (-3.471, -4.039, 0.712), (-3.443, -4.052, 0.7225), (-4.155, -3.165, 0.2419), (-4.178, -3.244, 0.3009), (-4.1, -3.149, 0.3206), (-4.175, -3.183, 0.2649), (-4.149, -3.151, 0.2716), (-4.165, -3.168, 0.2822), (-4.154, -3.214, 0.3088), (-4.183, -3.212, 0.2863), (-4.167, -3.188, 0.2941), (-4.129, -3.145, 0.3001), (-4.126, -3.179, 0.316), (-4.149, -3.167, 0.2985), (-3.32, -3.973, 0.7252), (-3.347, -3.877, 0.7566), (-3.425, -3.973, 0.7368), (-3.326, -3.947, 0.7479), (-3.352, -3.979, 0.7413), (-3.349, -3.957, 0.7544), (-3.372, -3.907, 0.752), (-3.335, -3.912, 0.7593), (-3.355, -3.934, 0.7581), (-3.39, -3.979, 0.7455), (-3.401, -3.942, 0.7448), (-3.373, -3.956, 0.7537), (-4.515, -2.94, -0.4889), (1.263, -0.8554, 1.479), (2.263, -1.855, 1.479), (1.958, -2.136, 1.479), (1.611, -1.496, 3.479), (0.958, -1.136, 1.479), (0.9683, -1.033, 1.125), (-1.43, 1.286, -0.3266), (-1.058, 0.9263, -1.181), (3.6, 3.725, -0.02777), (1.341, -1.393, 0.271), (-1.627, 1.037, -0.2498), (0.811, -1.32, 1.097), (1.099, -1.598, 0.1942), (-3.909, -4.058, -0.02778), (-1.339, 0.7589, -1.153), (-0.9213, 1.004, 0.8824), (-1.322, 1.463, 0.5507), (-1.674, 1.87, 0.1995), (-1.965, 2.208, -0.1579), (-2.182, 2.466, -0.5075), (-2.317, 2.632, -0.836), (-2.366, 2.701, -1.131), (-2.325, 2.669, -1.381), (-2.198, 2.539, -1.576), (-1.989, 2.315, -1.709), (-1.706, 2.006, -1.774), (-1.359, 1.623, -1.77), (-0.962, 1.181, -1.697), (-0.5306, 0.698, -1.556), (-0.081, 0.1916, -1.354), (-0.8577, 1.014, 0.8985), (-1.197, 1.483, 0.5823), (-1.493, 1.899, 0.2453), (-1.734, 2.246, -0.0995), (-1.91, 2.509, -0.4389), (-2.016, 2.68, -0.7598), (-2.046, 2.752, -1.05), (-1.999, 2.722, -1.298), (-1.878, 2.591, -1.495), (-1.688, 2.364, -1.632), (-1.434, 2.049, -1.706), (-1.128, 1.66, -1.712), (-0.7807, 1.21, -1.651), (-0.4057, 0.7181, -1.525), (-0.01736, 0.2018, -1.338), (-0.7795, 1.005, 0.9246), (-1.044, 1.465, 0.6335), (-1.27, 1.872, 0.3197), (-1.451, 2.211, -0.004755), (-1.577, 2.469, -0.3275), (-1.645, 2.636, -0.636), (-1.652, 2.705, -0.9185), (-1.598, 2.674, -1.164), (-1.485, 2.543, -1.363), (-1.317, 2.319, -1.509), (-1.101, 2.009, -1.594), (-0.8447, 1.626, -1.617), (-0.5581, 1.183, -1.576), (-0.2523, 0.6995, -1.473), (0.06083, 0.1924, -1.312), (-0.6898, 0.976, 0.9598), (-0.8679, 1.408, 0.7026), (-1.015, 1.79, 0.4199), (-1.125, 2.107, 0.1228), (-1.195, 2.347, -0.1775), (-1.22, 2.5, -0.4694), (-1.201, 2.56, -0.7416), (-1.139, 2.526, -0.9838), (-1.034, 2.399, -1.187), (-0.8924, 2.183, -1.342), (-0.7186, 1.886, -1.444), (-0.5194, 1.521, -1.49), (-0.3026, 1.102, -1.476), (-0.07633, 0.6431, -1.404), (0.1506, 0.1636, -1.277), (-0.592, 0.929, 1.003), (-0.676, 1.316, 0.7866), (-0.7364, 1.656, 0.542), (-0.7707, 1.937, 0.2781), (-0.7777, 2.146, 0.005166), (-0.757, 2.277, -0.2664), (-0.7096, 2.324, -0.5261), (-0.6371, 2.285, -0.764), (-0.5424, 2.162, -0.971), (-0.4292, 1.96, -1.139), (-0.3017, 1.686, -1.262), (-0.1649, 1.351, -1.334), (-0.02397, 0.9677, -1.354), (0.1156, 0.5509, -1.32), (0.2484, 0.1166, -1.234), (0.3694, -0.3185, -1.099), (-0.4898, 0.8656, 1.052), (-0.4756, 1.192, 0.8826), (-0.4455, 1.476, 0.6813), (-0.4004, 1.707, 0.4554), (-0.3423, 1.876, 0.2136), (-0.2733, 1.977, -0.03479), (-0.196, 2.005, -0.2803), (-0.1135, 1.96, -0.5134), (-0.02883, 1.844, -0.7251), (0.05463, 1.66, -0.9074), (0.1337, 1.416, -1.053), (0.2054, 1.121, -1.157), (0.267, 0.7872, -1.215), (0.316, 0.4266, -1.224), (0.3505, 0.05322, -1.185), (-0.3872, 0.7882, 1.105), (-0.2744, 1.04, 0.9867), (-0.1534, 1.256, 0.8324), (-0.02868, 1.426, 0.6477), (0.09485, 1.546, 0.4398), (0.2125, 1.61, 0.2165), (0.3196, 1.616, -0.01347), (0.4123, 1.564, -0.2413), (0.4868, 1.455, -0.4583), (0.5404, 1.293, -0.6561), (0.5709, 1.086, -0.8271), (0.5772, 0.8408, -0.9647), (0.559, 0.5668, -1.064), (0.5171, 0.2748, -1.12), (0.4531, -0.02416, -1.132), (-0.2882, 0.6999, 1.16), (-0.08019, 0.8667, 1.095), (0.1286, 1.004, 0.9896), (0.3303, 1.106, 0.8478), (0.5169, 1.17, 0.675), (0.6815, 1.192, 0.4779), (0.8175, 1.172, 0.264), (0.9199, 1.11, 0.04154), (0.9847, 1.01, -0.1809), (1.009, 0.8747, -0.3948), (0.9929, 0.7094, -0.5919), (0.9361, 0.5204, -0.7647), (0.8411, 0.3151, -0.9065), (0.7114, 0.1014, -1.012), (0.5521, -0.1126, -1.077), (-0.1965, 0.6039, 1.215), (0.09968, 0.6783, 1.203), (0.3898, 0.7305, 1.147), (0.6626, 0.7582, 1.048), (0.9077, 0.7604, 0.9102), (1.116, 0.7371, 0.7392), (1.279, 0.6892, 0.5414), (1.39, 0.6184, 0.3244), (1.446, 0.5276, 0.09655), (1.444, 0.4201, -0.1334), (1.384, 0.3002, -0.3567), (1.268, 0.1725, -0.5647), (1.102, 0.04173, -0.7493), (0.8913, -0.08692, -0.9036), (0.6438, -0.2085, -1.022), (-0.1157, 0.5039, 1.268), (0.2582, 0.4824, 1.307), (0.62, 0.4459, 1.298), (0.9556, 0.396, 1.24), (1.252, 0.3346, 1.136), (1.498, 0.2639, 0.9905), (1.685, 0.1869, 0.8082), (1.804, 0.1063, 0.5964), (1.852, 0.02526, 0.3633), (1.826, -0.05303, 0.1179), (1.728, -0.1256, -0.1305), (1.561, -0.1897, -0.3723), (1.332, -0.2428, -0.5982), (1.05, -0.2829, -0.7995), (0.7247, -0.3085, -0.9685), (-0.04881, 0.4039, 1.317), (0.3894, 0.2862, 1.403), (0.8104, 0.1612, 1.437), (1.198, 0.03358, 1.417), (1.537, -0.0916, 1.345), (1.815, -0.2096, 1.222), (2.021, -0.3158, 1.054), (2.147, -0.4063, 0.8471), (2.188, -0.4774, 0.6092), (2.143, -0.5266, 0.3495), (2.013, -0.5518, 0.07791), (1.804, -0.5521, -0.1951), (1.523, -0.5276, -0.4589), (1.181, -0.4791, -0.7036), (0.7915, -0.4085, -0.9196), (0.001509, 0.3077, 1.36), (0.4881, 0.09745, 1.487), (0.9537, -0.1129, 1.559), (1.38, -0.3152, 1.573), (1.752, -0.5017, 1.528), (2.053, -0.6653, 1.425), (2.274, -0.7996, 1.27), (2.405, -0.8996, 1.067), (2.441, -0.9612, 0.8247), (2.381, -0.9823, 0.5525), (2.228, -0.9619, 0.2606), (1.986, -0.9009, -0.03968), (1.666, -0.8016, -0.3368), (1.28, -0.6678, -0.6195), (0.8419, -0.5047, -0.8767), (0.03336, 0.2189, 1.395), (0.5506, -0.07668, 1.556), (1.044, -0.3657, 1.659), (1.496, -0.637, 1.7), (1.887, -0.8801, 1.677), (2.204, -1.086, 1.592), (2.434, -1.246, 1.446), (2.568, -1.355, 1.247), (2.601, -1.408, 1.002), (2.532, -1.403, 0.7191), (2.363, -1.34, 0.4105), (2.102, -1.223, 0.08783), (1.757, -1.054, -0.2367), (1.342, -0.8419, -0.5505), (0.8737, -0.5935, -0.8415), (0.04551, 0.141, 1.421), (0.5744, -0.2295, 1.608), (1.079, -0.5875, 1.734), (1.54, -0.9193, 1.795), (1.939, -1.212, 1.789), (2.262, -1.455, 1.716), (2.495, -1.638, 1.578), (2.63, -1.754, 1.381), (2.662, -1.799, 1.133), (2.59, -1.772, 0.8429), (2.415, -1.672, 0.522), (2.146, -1.505, 0.1826), (1.791, -1.276, -0.1622), (1.366, -0.9947, -0.4992), (0.8859, -0.6714, -0.8154), (0.0375, 0.07701, 1.437), (0.5587, -0.3551, 1.639), (1.056, -0.7699, 1.78), (1.511, -1.151, 1.853), (1.905, -1.485, 1.857), (2.224, -1.758, 1.792), (2.455, -1.959, 1.659), (2.589, -2.082, 1.464), (2.622, -2.121, 1.214), (2.552, -2.075, 0.9191), (2.381, -1.945, 0.5906), (2.117, -1.737, 0.2409), (1.769, -1.459, -0.1164), (1.35, -1.12, -0.4676), (0.8779, -0.7354, -0.7993), (0.009639, 0.02931, 1.443), (0.5041, -0.4487, 1.65), (0.9768, -0.9057, 1.795), (1.41, -1.324, 1.873), (1.786, -1.688, 1.881), (2.092, -1.984, 1.818), (2.315, -2.199, 1.686), (2.447, -2.327, 1.492), (2.482, -2.361, 1.241), (2.42, -2.301, 0.9449), (2.262, -2.148, 0.6137), (2.016, -1.91, 0.2606), (1.689, -1.594, -0.1009), (1.296, -1.214, -0.457), (0.85, -0.7831, -0.7938), (-0.03701, -0.0002327, 1.437), (0.4125, -0.5066, 1.639), (0.844, -0.9898, 1.78), (1.241, -1.431, 1.853), (1.587, -1.814, 1.857), (1.871, -2.124, 1.792), (2.08, -2.348, 1.659), (2.207, -2.478, 1.464), (2.248, -2.509, 1.214), (2.199, -2.441, 0.9191), (2.064, -2.274, 0.5906), (1.847, -2.017, 0.2409), (1.556, -1.679, -0.1164), (1.204, -1.272, -0.4676), (0.8033, -0.8126, -0.7993), (-0.1007, -0.01048, 1.421), (0.2877, -0.5267, 1.608), (0.6627, -1.019, 1.734), (1.01, -1.469, 1.795), (1.316, -1.858, 1.789), (1.57, -2.172, 1.716), (1.76, -2.399, 1.578), (1.881, -2.531, 1.381), (1.928, -2.561, 1.133), (1.898, -2.489, 0.8429), (1.792, -2.318, 0.522), (1.616, -2.054, 0.1826), (1.375, -1.708, -0.1622), (1.079, -1.292, -0.4992), (0.7397, -0.8229, -0.8154), (-0.4874, 0.5098, 1.182), (-0.1788, -0.001039, 1.395), (0.1343, -0.5082, 1.556), (0.4401, -0.9921, 1.659), (0.7266, -1.434, 1.7), (0.983, -1.818, 1.677), (1.199, -2.127, 1.592), (1.367, -2.352, 1.446), (1.48, -2.482, 1.247), (1.534, -2.513, 1.002), (1.527, -2.444, 0.7191), (1.459, -2.278, 0.4105), (1.332, -2.02, 0.08783), (1.152, -1.681, -0.2367), (0.9259, -1.273, -0.5505), (0.6615, -0.8134, -0.8415), (-0.2686, 0.02773, 1.36), (-0.04168, -0.4518, 1.487), (0.1845, -0.9102, 1.559), (0.4014, -1.33, 1.573), (0.6006, -1.695, 1.528), (0.7744, -1.991, 1.425), (0.9162, -2.207, 1.27), (1.021, -2.335, 1.067), (1.083, -2.369, 0.8247), (1.102, -2.308, 0.5525), (1.077, -2.155, 0.2606), (1.007, -1.916, -0.03968), (0.897, -1.599, -0.3368), (0.7499, -1.217, -0.6195), (0.5718, -0.7847, -0.8767), (-0.3664, 0.07472, 1.317), (-0.2336, -0.3596, 1.403), (-0.09404, -0.7764, 1.437), (0.04684, -1.16, 1.417), (0.1837, -1.495, 1.345), (0.3111, -1.769, 1.222), (0.4244, -1.971, 1.054), (0.5191, -2.094, 0.8471), (0.5916, -2.133, 0.6092), (0.639, -2.086, 0.3495), (0.6597, -1.955, 0.07791), (0.6527, -1.745, -0.1951), (0.6184, -1.465, -0.4589), (0.558, -1.125, -0.7036), (0.474, -0.7377, -0.9196), (-0.4686, 0.1381, 1.268), (-0.434, -0.2352, 1.307), (-0.385, -0.5958, 1.298), (-0.3234, -0.9299, 1.24), (-0.2517, -1.225, 1.136), (-0.1726, -1.468, 0.9905), (-0.08918, -1.652, 0.8082), (-0.004553, -1.769, 0.5964), (0.07798, -1.814, 0.3633), (0.1552, -1.785, 0.1179), (0.2243, -1.685, -0.1305), (0.2824, -1.516, -0.3723), (0.3275, -1.285, -0.5982), (0.3576, -1.0, -0.7995), (0.3718, -0.6743, -0.9685), (-0.5711, 0.2155, 1.215), (-0.6352, -0.08342, 1.203), (-0.677, -0.3755, 1.147), (-0.6952, -0.6494, 1.048), (-0.6889, -0.8947, 0.9102), (-0.6584, -1.102, 0.7392), (-0.6048, -1.263, 0.5414), (-0.5303, -1.372, 0.3244), (-0.4377, -1.425, 0.09655), (-0.3305, -1.419, -0.1334), (-0.2129, -1.355, -0.3567), (-0.08933, -1.235, -0.5647), (0.03537, -1.064, -0.7493), (0.1564, -0.8487, -0.9036), (0.2692, -0.5969, -1.022), (-0.6702, 0.3039, 1.16), (-0.8294, 0.08996, 1.095), (-0.9591, -0.1238, 0.9896), (-1.054, -0.329, 0.8478), (-1.111, -0.518, 0.675), (-1.127, -0.6834, 0.4779), (-1.103, -0.8188, 0.264), (-1.038, -0.9191, 0.04154), (-0.9355, -0.9804, -0.1809), (-0.7995, -1.0, -0.3948), (-0.6349, -0.9782, -0.5919), (-0.4483, -0.9148, -0.7647), (-0.2467, -0.8125, -0.9065), (-0.03782, -0.6753, -1.012), (0.1702, -0.5085, -1.077), (-0.7619, 0.3999, 1.105), (-1.009, 0.2783, 0.9867), (-1.22, 0.1496, 0.8324), (-1.386, 0.01889, 0.6477), (-1.502, -0.1089, 0.4398), (-1.562, -0.2288, 0.2165), (-1.564, -0.3362, -0.01347), (-1.508, -0.4271, -0.2413), (-1.397, -0.4978, -0.4583), (-1.234, -0.5458, -0.6561), (-1.026, -0.5691, -0.8271), (-0.7806, -0.5668, -0.9647), (-0.5078, -0.5391, -1.064), (-0.2177, -0.487, -1.12), (0.0785, -0.4125, -1.132), (-0.8427, 0.4998, 1.052), (-1.168, 0.4743, 0.8826), (-1.45, 0.4341, 0.6813), (-1.679, 0.381, 0.4554), (-1.846, 0.317, 0.2136), (-1.944, 0.2444, -0.03479), (-1.97, 0.1661, -0.2803), (-1.922, 0.08508, -0.5134), (-1.803, 0.004486, -0.7251), (-1.616, -0.0726, -0.9074), (-1.37, -0.1432, -1.053), (-1.074, -0.2047, -1.157), (-0.738, -0.2546, -1.215), (-0.3762, -0.291, -1.224), (-0.002332, -0.3126, -1.185), (-0.9095, 0.5998, 1.003), (-1.299, 0.6704, 0.7866), (-1.641, 0.7189, 0.542), (-1.922, 0.7435, 0.2781), (-2.131, 0.7431, 0.005166), (-2.261, 0.7179, -0.2664), (-2.306, 0.6688, -0.5261), (-2.265, 0.5976, -0.764), (-2.139, 0.5072, -0.971), (-1.933, 0.4009, -1.139), (-1.655, 0.2829, -1.262), (-1.316, 0.1578, -1.334), (-0.9284, 0.03019, -1.354), (-0.5074, -0.09487, -1.32), (-0.06919, -0.2126, -1.234), (-0.9599, 0.696, 0.9598), (-1.398, 0.8592, 0.7026), (-1.784, 0.993, 0.4199), (-2.104, 1.092, 0.1228), (-2.346, 1.153, -0.1775), (-2.499, 1.174, -0.4694), (-2.559, 1.153, -0.7416), (-2.523, 1.091, -0.9838), (-2.392, 0.991, -1.187), (-2.171, 0.8567, -1.342), (-1.87, 0.6931, -1.444), (-1.498, 0.5066, -1.49), (-1.072, 0.3042, -1.476), (-0.6061, 0.0939, -1.404), (-0.1195, -0.1164, -1.277), (-0.9917, 0.7848, 0.9246), (-1.46, 1.033, 0.6335), (-1.875, 1.246, 0.3197), (-2.22, 1.414, -0.004755), (-2.481, 1.532, -0.3275), (-2.65, 1.594, -0.636), (-2.719, 1.599, -0.9185), (-2.686, 1.546, -1.164), (-2.552, 1.437, -1.363), (-2.322, 1.277, -1.509), (-2.005, 1.071, -1.594), (-1.614, 0.8283, -1.617), (-1.162, 0.557, -1.576), (-0.6686, 0.268, -1.473), (-0.1514, -0.0276, -1.312), (-1.004, 0.8627, 0.8985), (-1.484, 1.186, 0.5823), (-1.909, 1.468, 0.2453), (-2.264, 1.696, -0.0995), (-2.533, 1.864, -0.4389), (-2.708, 1.963, -0.7598), (-2.78, 1.99, -1.05), (-2.748, 1.945, -1.298), (-2.613, 1.829, -1.495), (-2.38, 1.646, -1.632), (-2.057, 1.403, -1.706), (-1.658, 1.111, -1.712), (-1.197, 0.7789, -1.651), (-0.6924, 0.4208, -1.525), (-0.1635, 0.0503, -1.338), (-0.9959, 0.9267, 0.8824), (-1.468, 1.312, 0.5507), (-1.887, 1.65, 0.1995), (-2.235, 1.928, -0.1579), (-2.499, 2.136, -0.5075), (-2.67, 2.266, -0.836), (-2.74, 2.312, -1.131), (-2.707, 2.273, -1.381), (-2.573, 2.151, -1.576), (-2.342, 1.949, -1.709), (-2.023, 1.676, -1.774), (-1.629, 1.343, -1.77), (-1.174, 0.9612, -1.697), (-0.6767, 0.5464, -1.556), (-0.1555, 0.1143, -1.354), (-0.968, 0.9744, 0.8769), (-1.414, 1.405, 0.54), (-1.807, 1.786, 0.184), (-2.134, 2.101, -0.1776), (-2.38, 2.34, -0.5307), (-2.538, 2.492, -0.8618), (-2.6, 2.552, -1.158), (-2.565, 2.518, -1.408), (-2.433, 2.391, -1.603), (-2.21, 2.175, -1.734), (-1.904, 1.88, -1.798), (-1.528, 1.516, -1.79), (-1.095, 1.097, -1.712), (-0.6221, 0.64, -1.567), (-0.1276, 0.162, -1.36)], [], [(746, 757, 14, 1), (50, 61, 86, 73), (74, 85, 110, 97), (98, 109, 134, 121), (122, 133, 158, 145), (146, 157, 182, 169), (170, 181, 206, 193), (194, 205, 230, 217), (218, 229, 254, 241), (242, 253, 278, 265), (266, 277, 302, 289), (290, 301, 326, 313), (314, 325, 350, 337), (338, 349, 374, 361), (362, 373, 398, 385), (386, 397, 422, 409), (410, 421, 446, 433), (434, 445, 470, 457), (458, 469, 494, 481), (482, 493, 518, 505), (506, 517, 542, 529), (530, 541, 566, 553), (554, 565, 590, 577), (578, 589, 614, 601), (602, 613, 638, 625), (626, 637, 662, 649), (650, 661, 686, 673), (674, 685, 710, 697), (698, 709, 734, 721), (722, 733, 758, 745), (26, 37, 62, 49), (36, 12, 756, 732, 708, 684, 660, 636, 612, 588, 564, 540, 516, 492, 468, 444, 420, 396, 372, 348, 324, 300, 276, 252, 228, 204, 180, 156, 132, 108, 84, 60), (2, 13, 38, 25), (0, 3, 5, 4), (3, 7, 8, 5), (1, 6, 8, 7), (6, 10, 11, 8), (2, 9, 11, 10), (9, 4, 5, 11), (5, 8, 11), (12, 15, 17, 16), (15, 19, 20, 17), (13, 18, 20, 19), (18, 22, 23, 20), (14, 21, 23, 22), (21, 16, 17, 23), (17, 20, 23), (24, 27, 29, 28), (27, 31, 32, 29), (25, 30, 32, 31), (30, 34, 35, 32), (26, 33, 35, 34), (33, 28, 29, 35), (29, 32, 35), (36, 39, 41, 40), (39, 43, 44, 41), (37, 42, 44, 43), (42, 46, 47, 44), (38, 45, 47, 46), (45, 40, 41, 47), (41, 44, 47), (48, 51, 53, 52), (51, 55, 56, 53), (49, 54, 56, 55), (54, 58, 59, 56), (50, 57, 59, 58), (57, 52, 53, 59), (53, 56, 59), (60, 63, 65, 64), (63, 67, 68, 65), (61, 66, 68, 67), (66, 70, 71, 68), (62, 69, 71, 70), (69, 64, 65, 71), (65, 68, 71), (72, 75, 77, 76), (75, 79, 80, 77), (73, 78, 80, 79), (78, 82, 83, 80), (74, 81, 83, 82), (81, 76, 77, 83), (77, 80, 83), (84, 87, 89, 88), (87, 91, 92, 89), (85, 90, 92, 91), (90, 94, 95, 92), (86, 93, 95, 94), (93, 88, 89, 95), (89, 92, 95), (96, 99, 101, 100), (99, 103, 104, 101), (97, 102, 104, 103), (102, 106, 107, 104), (98, 105, 107, 106), (105, 100, 101, 107), (101, 104, 107), (108, 111, 113, 112), (111, 115, 116, 113), (109, 114, 116, 115), (114, 118, 119, 116), (110, 117, 119, 118), (117, 112, 113, 119), (113, 116, 119), (120, 123, 125, 124), (123, 127, 128, 125), (121, 126, 128, 127), (126, 130, 131, 128), (122, 129, 131, 130), (129, 124, 125, 131), (125, 128, 131), (132, 135, 137, 136), (135, 139, 140, 137), (133, 138, 140, 139), (138, 142, 143, 140), (134, 141, 143, 142), (141, 136, 137, 143), (137, 140, 143), (144, 147, 149, 148), (147, 151, 152, 149), (145, 150, 152, 151), (150, 154, 155, 152), (146, 153, 155, 154), (153, 148, 149, 155), (149, 152, 155), (156, 159, 161, 160), (159, 163, 164, 161), (157, 162, 164, 163), (162, 166, 167, 164), (158, 165, 167, 166), (165, 160, 161, 167), (161, 164, 167), (168, 171, 173, 172), (171, 175, 176, 173), (169, 174, 176, 175), (174, 178, 179, 176), (170, 177, 179, 178), (177, 172, 173, 179), (173, 176, 179), (180, 183, 185, 184), (183, 187, 188, 185), (181, 186, 188, 187), (186, 190, 191, 188), (182, 189, 191, 190), (189, 184, 185, 191), (185, 188, 191), (192, 195, 197, 196), (195, 199, 200, 197), (193, 198, 200, 199), (198, 202, 203, 200), (194, 201, 203, 202), (201, 196, 197, 203), (197, 200, 203), (204, 207, 209, 208), (207, 211, 212, 209), (205, 210, 212, 211), (210, 214, 215, 212), (206, 213, 215, 214), (213, 208, 209, 215), (209, 212, 215), (216, 219, 221, 220), (219, 223, 224, 221), (217, 222, 224, 223), (222, 226, 227, 224), (218, 225, 227, 226), (225, 220, 221, 227), (221, 224, 227), (228, 231, 233, 232), (231, 235, 236, 233), (229, 234, 236, 235), (234, 238, 239, 236), (230, 237, 239, 238), (237, 232, 233, 239), (233, 236, 239), (240, 243, 245, 244), (243, 247, 248, 245), (241, 246, 248, 247), (246, 250, 251, 248), (242, 249, 251, 250), (249, 244, 245, 251), (245, 248, 251), (252, 255, 257, 256), (255, 259, 260, 257), (253, 258, 260, 259), (258, 262, 263, 260), (254, 261, 263, 262), (261, 256, 257, 263), (257, 260, 263), (264, 267, 269, 268), (267, 271, 272, 269), (265, 270, 272, 271), (270, 274, 275, 272), (266, 273, 275, 274), (273, 268, 269, 275), (269, 272, 275), (276, 279, 281, 280), (279, 283, 284, 281), (277, 282, 284, 283), (282, 286, 287, 284), (278, 285, 287, 286), (285, 280, 281, 287), (281, 284, 287), (288, 291, 293, 292), (291, 295, 296, 293), (289, 294, 296, 295), (294, 298, 299, 296), (290, 297, 299, 298), (297, 292, 293, 299), (293, 296, 299), (300, 303, 305, 304), (303, 307, 308, 305), (301, 306, 308, 307), (306, 310, 311, 308), (302, 309, 311, 310), (309, 304, 305, 311), (305, 308, 311), (312, 315, 317, 316), (315, 319, 320, 317), (313, 318, 320, 319), (318, 322, 323, 320), (314, 321, 323, 322), (321, 316, 317, 323), (317, 320, 323), (324, 327, 329, 328), (327, 331, 332, 329), (325, 330, 332, 331), (330, 334, 335, 332), (326, 333, 335, 334), (333, 328, 329, 335), (329, 332, 335), (336, 339, 341, 340), (339, 343, 344, 341), (337, 342, 344, 343), (342, 346, 347, 344), (338, 345, 347, 346), (345, 340, 341, 347), (341, 344, 347), (348, 351, 353, 352), (351, 355, 356, 353), (349, 354, 356, 355), (354, 358, 359, 356), (350, 357, 359, 358), (357, 352, 353, 359), (353, 356, 359), (360, 363, 365, 364), (363, 367, 368, 365), (361, 366, 368, 367), (366, 370, 371, 368), (362, 369, 371, 370), (369, 364, 365, 371), (365, 368, 371), (372, 375, 377, 376), (375, 379, 380, 377), (373, 378, 380, 379), (378, 382, 383, 380), (374, 381, 383, 382), (381, 376, 377, 383), (377, 380, 383), (384, 387, 389, 388), (387, 391, 392, 389), (385, 390, 392, 391), (390, 394, 395, 392), (386, 393, 395, 394), (393, 388, 389, 395), (389, 392, 395), (396, 399, 401, 400), (399, 403, 404, 401), (397, 402, 404, 403), (402, 406, 407, 404), (398, 405, 407, 406), (405, 400, 401, 407), (401, 404, 407), (408, 411, 413, 412), (411, 415, 416, 413), (409, 414, 416, 415), (414, 418, 419, 416), (410, 417, 419, 418), (417, 412, 413, 419), (413, 416, 419), (420, 423, 425, 424), (423, 427, 428, 425), (421, 426, 428, 427), (426, 430, 431, 428), (422, 429, 431, 430), (429, 424, 425, 431), (425, 428, 431), (432, 435, 437, 436), (435, 439, 440, 437), (433, 438, 440, 439), (438, 442, 443, 440), (434, 441, 443, 442), (441, 436, 437, 443), (437, 440, 443), (444, 447, 449, 448), (447, 451, 452, 449), (445, 450, 452, 451), (450, 454, 455, 452), (446, 453, 455, 454), (453, 448, 449, 455), (449, 452, 455), (456, 459, 461, 460), (459, 463, 464, 461), (457, 462, 464, 463), (462, 466, 467, 464), (458, 465, 467, 466), (465, 460, 461, 467), (461, 464, 467), (468, 471, 473, 472), (471, 475, 476, 473), (469, 474, 476, 475), (474, 478, 479, 476), (470, 477, 479, 478), (477, 472, 473, 479), (473, 476, 479), (480, 483, 485, 484), (483, 487, 488, 485), (481, 486, 488, 487), (486, 490, 491, 488), (482, 489, 491, 490), (489, 484, 485, 491), (485, 488, 491), (492, 495, 497, 496), (495, 499, 500, 497), (493, 498, 500, 499), (498, 502, 503, 500), (494, 501, 503, 502), (501, 496, 497, 503), (497, 500, 503), (504, 507, 509, 508), (507, 511, 512, 509), (505, 510, 512, 511), (510, 514, 515, 512), (506, 513, 515, 514), (513, 508, 509, 515), (509, 512, 515), (516, 519, 521, 520), (519, 523, 524, 521), (517, 522, 524, 523), (522, 526, 527, 524), (518, 525, 527, 526), (525, 520, 521, 527), (521, 524, 527), (528, 531, 533, 532), (531, 535, 536, 533), (529, 534, 536, 535), (534, 538, 539, 536), (530, 537, 539, 538), (537, 532, 533, 539), (533, 536, 539), (540, 543, 545, 544), (543, 547, 548, 545), (541, 546, 548, 547), (546, 550, 551, 548), (542, 549, 551, 550), (549, 544, 545, 551), (545, 548, 551), (552, 555, 557, 556), (555, 559, 560, 557), (553, 558, 560, 559), (558, 562, 563, 560), (554, 561, 563, 562), (561, 556, 557, 563), (557, 560, 563), (564, 567, 569, 568), (567, 571, 572, 569), (565, 570, 572, 571), (570, 574, 575, 572), (566, 573, 575, 574), (573, 568, 569, 575), (569, 572, 575), (576, 579, 581, 580), (579, 583, 584, 581), (577, 582, 584, 583), (582, 586, 587, 584), (578, 585, 587, 586), (585, 580, 581, 587), (581, 584, 587), (588, 591, 593, 592), (591, 595, 596, 593), (589, 594, 596, 595), (594, 598, 599, 596), (590, 597, 599, 598), (597, 592, 593, 599), (593, 596, 599), (600, 603, 605, 604), (603, 607, 608, 605), (601, 606, 608, 607), (606, 610, 611, 608), (602, 609, 611, 610), (609, 604, 605, 611), (605, 608, 611), (612, 615, 617, 616), (615, 619, 620, 617), (613, 618, 620, 619), (618, 622, 623, 620), (614, 621, 623, 622), (621, 616, 617, 623), (617, 620, 623), (624, 627, 629, 628), (627, 631, 632, 629), (625, 630, 632, 631), (630, 634, 635, 632), (626, 633, 635, 634), (633, 628, 629, 635), (629, 632, 635), (636, 639, 641, 640), (639, 643, 644, 641), (637, 642, 644, 643), (642, 646, 647, 644), (638, 645, 647, 646), (645, 640, 641, 647), (641, 644, 647), (648, 651, 653, 652), (651, 655, 656, 653), (649, 654, 656, 655), (654, 658, 659, 656), (650, 657, 659, 658), (657, 652, 653, 659), (653, 656, 659), (660, 663, 665, 664), (663, 667, 668, 665), (661, 666, 668, 667), (666, 670, 671, 668), (662, 669, 671, 670), (669, 664, 665, 671), (665, 668, 671), (672, 675, 677, 676), (675, 679, 680, 677), (673, 678, 680, 679), (678, 682, 683, 680), (674, 681, 683, 682), (681, 676, 677, 683), (677, 680, 683), (684, 687, 689, 688), (687, 691, 692, 689), (685, 690, 692, 691), (690, 694, 695, 692), (686, 693, 695, 694), (693, 688, 689, 695), (689, 692, 695), (696, 699, 701, 700), (699, 703, 704, 701), (697, 702, 704, 703), (702, 706, 707, 704), (698, 705, 707, 706), (705, 700, 701, 707), (701, 704, 707), (708, 711, 713, 712), (711, 715, 716, 713), (709, 714, 716, 715), (714, 718, 719, 716), (710, 717, 719, 718), (717, 712, 713, 719), (713, 716, 719), (720, 723, 725, 724), (723, 727, 728, 725), (721, 726, 728, 727), (726, 730, 731, 728), (722, 729, 731, 730), (729, 724, 725, 731), (725, 728, 731), (732, 735, 737, 736), (735, 739, 740, 737), (733, 738, 740, 739), (738, 742, 743, 740), (734, 741, 743, 742), (741, 736, 737, 743), (737, 740, 743), (744, 747, 749, 748), (747, 751, 752, 749), (745, 750, 752, 751), (750, 754, 755, 752), (746, 753, 755, 754), (753, 748, 749, 755), (749, 752, 755), (756, 759, 761, 760), (759, 763, 764, 761), (757, 762, 764, 763), (762, 766, 767, 764), (758, 765, 767, 766), (765, 760, 761, 767), (761, 764, 767), (2, 25, 31, 9), (9, 31, 27, 4), (4, 27, 24, 0), (38, 13, 19, 45), (45, 19, 15, 40), (40, 15, 12, 36), (1, 14, 22, 6), (6, 22, 18, 10), (10, 18, 13, 2), (37, 26, 34, 42), (42, 34, 30, 46), (46, 30, 25, 38), (26, 49, 55, 33), (33, 55, 51, 28), (28, 51, 48, 24), (62, 37, 43, 69), (69, 43, 39, 64), (64, 39, 36, 60), (61, 50, 58, 66), (66, 58, 54, 70), (70, 54, 49, 62), (50, 73, 79, 57), (57, 79, 75, 52), (52, 75, 72, 48), (86, 61, 67, 93), (93, 67, 63, 88), (88, 63, 60, 84), (85, 74, 82, 90), (90, 82, 78, 94), (94, 78, 73, 86), (74, 97, 103, 81), (81, 103, 99, 76), (76, 99, 96, 72), (110, 85, 91, 117), (117, 91, 87, 112), (112, 87, 84, 108), (109, 98, 106, 114), (114, 106, 102, 118), (118, 102, 97, 110), (98, 121, 127, 105), (105, 127, 123, 100), (100, 123, 120, 96), (134, 109, 115, 141), (141, 115, 111, 136), (136, 111, 108, 132), (133, 122, 130, 138), (138, 130, 126, 142), (142, 126, 121, 134), (122, 145, 151, 129), (129, 151, 147, 124), (124, 147, 144, 120), (158, 133, 139, 165), (165, 139, 135, 160), (160, 135, 132, 156), (157, 146, 154, 162), (162, 154, 150, 166), (166, 150, 145, 158), (146, 169, 175, 153), (153, 175, 171, 148), (148, 171, 168, 144), (182, 157, 163, 189), (189, 163, 159, 184), (184, 159, 156, 180), (181, 170, 178, 186), (186, 178, 174, 190), (190, 174, 169, 182), (170, 193, 199, 177), (177, 199, 195, 172), (172, 195, 192, 168), (206, 181, 187, 213), (213, 187, 183, 208), (208, 183, 180, 204), (205, 194, 202, 210), (210, 202, 198, 214), (214, 198, 193, 206), (194, 217, 223, 201), (201, 223, 219, 196), (196, 219, 216, 192), (230, 205, 211, 237), (237, 211, 207, 232), (232, 207, 204, 228), (229, 218, 226, 234), (234, 226, 222, 238), (238, 222, 217, 230), (218, 241, 247, 225), (225, 247, 243, 220), (220, 243, 240, 216), (254, 229, 235, 261), (261, 235, 231, 256), (256, 231, 228, 252), (253, 242, 250, 258), (258, 250, 246, 262), (262, 246, 241, 254), (242, 265, 271, 249), (249, 271, 267, 244), (244, 267, 264, 240), (278, 253, 259, 285), (285, 259, 255, 280), (280, 255, 252, 276), (277, 266, 274, 282), (282, 274, 270, 286), (286, 270, 265, 278), (266, 289, 295, 273), (273, 295, 291, 268), (268, 291, 288, 264), (302, 277, 283, 309), (309, 283, 279, 304), (304, 279, 276, 300), (301, 290, 298, 306), (306, 298, 294, 310), (310, 294, 289, 302), (290, 313, 319, 297), (297, 319, 315, 292), (292, 315, 312, 288), (326, 301, 307, 333), (333, 307, 303, 328), (328, 303, 300, 324), (325, 314, 322, 330), (330, 322, 318, 334), (334, 318, 313, 326), (314, 337, 343, 321), (321, 343, 339, 316), (316, 339, 336, 312), (350, 325, 331, 357), (357, 331, 327, 352), (352, 327, 324, 348), (349, 338, 346, 354), (354, 346, 342, 358), (358, 342, 337, 350), (338, 361, 367, 345), (345, 367, 363, 340), (340, 363, 360, 336), (374, 349, 355, 381), (381, 355, 351, 376), (376, 351, 348, 372), (373, 362, 370, 378), (378, 370, 366, 382), (382, 366, 361, 374), (362, 385, 391, 369), (369, 391, 387, 364), (364, 387, 384, 360), (398, 373, 379, 405), (405, 379, 375, 400), (400, 375, 372, 396), (397, 386, 394, 402), (402, 394, 390, 406), (406, 390, 385, 398), (386, 409, 415, 393), (393, 415, 411, 388), (388, 411, 408, 384), (422, 397, 403, 429), (429, 403, 399, 424), (424, 399, 396, 420), (421, 410, 418, 426), (426, 418, 414, 430), (430, 414, 409, 422), (410, 433, 439, 417), (417, 439, 435, 412), (412, 435, 432, 408), (446, 421, 427, 453), (453, 427, 423, 448), (448, 423, 420, 444), (445, 434, 442, 450), (450, 442, 438, 454), (454, 438, 433, 446), (434, 457, 463, 441), (441, 463, 459, 436), (436, 459, 456, 432), (470, 445, 451, 477), (477, 451, 447, 472), (472, 447, 444, 468), (469, 458, 466, 474), (474, 466, 462, 478), (478, 462, 457, 470), (458, 481, 487, 465), (465, 487, 483, 460), (460, 483, 480, 456), (494, 469, 475, 501), (501, 475, 471, 496), (496, 471, 468, 492), (493, 482, 490, 498), (498, 490, 486, 502), (502, 486, 481, 494), (482, 505, 511, 489), (489, 511, 507, 484), (484, 507, 504, 480), (518, 493, 499, 525), (525, 499, 495, 520), (520, 495, 492, 516), (517, 506, 514, 522), (522, 514, 510, 526), (526, 510, 505, 518), (506, 529, 535, 513), (513, 535, 531, 508), (508, 531, 528, 504), (542, 517, 523, 549), (549, 523, 519, 544), (544, 519, 516, 540), (541, 530, 538, 546), (546, 538, 534, 550), (550, 534, 529, 542), (530, 553, 559, 537), (537, 559, 555, 532), (532, 555, 552, 528), (566, 541, 547, 573), (573, 547, 543, 568), (568, 543, 540, 564), (565, 554, 562, 570), (570, 562, 558, 574), (574, 558, 553, 566), (554, 577, 583, 561), (561, 583, 579, 556), (556, 579, 576, 552), (590, 565, 571, 597), (597, 571, 567, 592), (592, 567, 564, 588), (589, 578, 586, 594), (594, 586, 582, 598), (598, 582, 577, 590), (578, 601, 607, 585), (585, 607, 603, 580), (580, 603, 600, 576), (614, 589, 595, 621), (621, 595, 591, 616), (616, 591, 588, 612), (613, 602, 610, 618), (618, 610, 606, 622), (622, 606, 601, 614), (602, 625, 631, 609), (609, 631, 627, 604), (604, 627, 624, 600), (638, 613, 619, 645), (645, 619, 615, 640), (640, 615, 612, 636), (637, 626, 634, 642), (642, 634, 630, 646), (646, 630, 625, 638), (626, 649, 655, 633), (633, 655, 651, 628), (628, 651, 648, 624), (662, 637, 643, 669), (669, 643, 639, 664), (664, 639, 636, 660), (661, 650, 658, 666), (666, 658, 654, 670), (670, 654, 649, 662), (650, 673, 679, 657), (657, 679, 675, 652), (652, 675, 672, 648), (686, 661, 667, 693), (693, 667, 663, 688), (688, 663, 660, 684), (685, 674, 682, 690), (690, 682, 678, 694), (694, 678, 673, 686), (674, 697, 703, 681), (681, 703, 699, 676), (676, 699, 696, 672), (710, 685, 691, 717), (717, 691, 687, 712), (712, 687, 684, 708), (709, 698, 706, 714), (714, 706, 702, 718), (718, 702, 697, 710), (698, 721, 727, 705), (705, 727, 723, 700), (700, 723, 720, 696), (734, 709, 715, 741), (741, 715, 711, 736), (736, 711, 708, 732), (733, 722, 730, 738), (738, 730, 726, 742), (742, 726, 721, 734), (722, 745, 751, 729), (729, 751, 747, 724), (724, 747, 744, 720), (758, 733, 739, 765), (765, 739, 735, 760), (760, 735, 732, 756), (757, 746, 754, 762), (762, 754, 750, 766), (766, 750, 745, 758), (746, 1, 7, 753), (753, 7, 3, 748), (748, 3, 0, 744), (14, 757, 763, 21), (21, 763, 759, 16), (16, 759, 756, 12), (336, 360, 768), (96, 120, 768), (552, 576, 768), (312, 336, 768), (72, 96, 768), (528, 552, 768), (0, 24, 768), (288, 312, 768), (744, 0, 768), (48, 72, 768), (504, 528, 768), (264, 288, 768), (720, 744, 768), (24, 48, 768), (480, 504, 768), (240, 264, 768), (696, 720, 768), (456, 480, 768), (216, 240, 768), (672, 696, 768), (432, 456, 768), (192, 216, 768), (648, 672, 768), (408, 432, 768), (168, 192, 768), (624, 648, 768), (384, 408, 768), (144, 168, 768), (600, 624, 768), (360, 384, 768), (120, 144, 768), (576, 600, 768), (1515, 1526, 783, 770), (819, 830, 855, 842), (843, 854, 879, 866), (867, 878, 903, 890), (891, 902, 927, 914), (915, 926, 951, 938), (939, 950, 975, 962), (963, 974, 999, 986), (987, 998, 1023, 1010), (1011, 1022, 1047, 1034), (1035, 1046, 1071, 1058), (1059, 1070, 1095, 1082), (1083, 1094, 1119, 1106), (1107, 1118, 1143, 1130), (1131, 1142, 1167, 1154), (1155, 1166, 1191, 1178), (1179, 1190, 1215, 1202), (1203, 1214, 1239, 1226), (1227, 1238, 1263, 1250), (1251, 1262, 1287, 1274), (1275, 1286, 1311, 1298), (1299, 1310, 1335, 1322), (1323, 1334, 1359, 1346), (1347, 1358, 1383, 1370), (1371, 1382, 1407, 1394), (1395, 1406, 1431, 1418), (1419, 1430, 1455, 1442), (1443, 1454, 1479, 1466), (1467, 1478, 1503, 1490), (1491, 1502, 1527, 1514), (795, 806, 831, 818), (805, 781, 1525, 1501, 1477, 1453, 1429, 1405, 1381, 1357, 1333, 1309, 1285, 1261, 1237, 1213, 1189, 1165, 1141, 1117, 1093, 1069, 1045, 1021, 997, 973, 949, 925, 901, 877, 853, 829), (771, 782, 807, 794), (769, 772, 774, 773), (772, 776, 777, 774), (770, 775, 777, 776), (775, 779, 780, 777), (771, 778, 780, 779), (778, 773, 774, 780), (774, 777, 780), (781, 784, 786, 785), (784, 788, 789, 786), (782, 787, 789, 788), (787, 791, 792, 789), (783, 790, 792, 791), (790, 785, 786, 792), (786, 789, 792), (793, 796, 798, 797), (796, 800, 801, 798), (794, 799, 801, 800), (799, 803, 804, 801), (795, 802, 804, 803), (802, 797, 798, 804), (798, 801, 804), (805, 808, 810, 809), (808, 812, 813, 810), (806, 811, 813, 812), (811, 815, 816, 813), (807, 814, 816, 815), (814, 809, 810, 816), (810, 813, 816), (817, 820, 822, 821), (820, 824, 825, 822), (818, 823, 825, 824), (823, 827, 828, 825), (819, 826, 828, 827), (826, 821, 822, 828), (822, 825, 828), (829, 832, 834, 833), (832, 836, 837, 834), (830, 835, 837, 836), (835, 839, 840, 837), (831, 838, 840, 839), (838, 833, 834, 840), (834, 837, 840), (841, 844, 846, 845), (844, 848, 849, 846), (842, 847, 849, 848), (847, 851, 852, 849), (843, 850, 852, 851), (850, 845, 846, 852), (846, 849, 852), (853, 856, 858, 857), (856, 860, 861, 858), (854, 859, 861, 860), (859, 863, 864, 861), (855, 862, 864, 863), (862, 857, 858, 864), (858, 861, 864), (865, 868, 870, 869), (868, 872, 873, 870), (866, 871, 873, 872), (871, 875, 876, 873), (867, 874, 876, 875), (874, 869, 870, 876), (870, 873, 876), (877, 880, 882, 881), (880, 884, 885, 882), (878, 883, 885, 884), (883, 887, 888, 885), (879, 886, 888, 887), (886, 881, 882, 888), (882, 885, 888), (889, 892, 894, 893), (892, 896, 897, 894), (890, 895, 897, 896), (895, 899, 900, 897), (891, 898, 900, 899), (898, 893, 894, 900), (894, 897, 900), (901, 904, 906, 905), (904, 908, 909, 906), (902, 907, 909, 908), (907, 911, 912, 909), (903, 910, 912, 911), (910, 905, 906, 912), (906, 909, 912), (913, 916, 918, 917), (916, 920, 921, 918), (914, 919, 921, 920), (919, 923, 924, 921), (915, 922, 924, 923), (922, 917, 918, 924), (918, 921, 924), (925, 928, 930, 929), (928, 932, 933, 930), (926, 931, 933, 932), (931, 935, 936, 933), (927, 934, 936, 935), (934, 929, 930, 936), (930, 933, 936), (937, 940, 942, 941), (940, 944, 945, 942), (938, 943, 945, 944), (943, 947, 948, 945), (939, 946, 948, 947), (946, 941, 942, 948), (942, 945, 948), (949, 952, 954, 953), (952, 956, 957, 954), (950, 955, 957, 956), (955, 959, 960, 957), (951, 958, 960, 959), (958, 953, 954, 960), (954, 957, 960), (961, 964, 966, 965), (964, 968, 969, 966), (962, 967, 969, 968), (967, 971, 972, 969), (963, 970, 972, 971), (970, 965, 966, 972), (966, 969, 972), (973, 976, 978, 977), (976, 980, 981, 978), (974, 979, 981, 980), (979, 983, 984, 981), (975, 982, 984, 983), (982, 977, 978, 984), (978, 981, 984), (985, 988, 990, 989), (988, 992, 993, 990), (986, 991, 993, 992), (991, 995, 996, 993), (987, 994, 996, 995), (994, 989, 990, 996), (990, 993, 996), (997, 1000, 1002, 1001), (1000, 1004, 1005, 1002), (998, 1003, 1005, 1004), (1003, 1007, 1008, 1005), (999, 1006, 1008, 1007), (1006, 1001, 1002, 1008), (1002, 1005, 1008), (1009, 1012, 1014, 1013), (1012, 1016, 1017, 1014), (1010, 1015, 1017, 1016), (1015, 1019, 1020, 1017), (1011, 1018, 1020, 1019), (1018, 1013, 1014, 1020), (1014, 1017, 1020), (1021, 1024, 1026, 1025), (1024, 1028, 1029, 1026), (1022, 1027, 1029, 1028), (1027, 1031, 1032, 1029), (1023, 1030, 1032, 1031), (1030, 1025, 1026, 1032), (1026, 1029, 1032), (1033, 1036, 1038, 1037), (1036, 1040, 1041, 1038), (1034, 1039, 1041, 1040), (1039, 1043, 1044, 1041), (1035, 1042, 1044, 1043), (1042, 1037, 1038, 1044), (1038, 1041, 1044), (1045, 1048, 1050, 1049), (1048, 1052, 1053, 1050), (1046, 1051, 1053, 1052), (1051, 1055, 1056, 1053), (1047, 1054, 1056, 1055), (1054, 1049, 1050, 1056), (1050, 1053, 1056), (1057, 1060, 1062, 1061), (1060, 1064, 1065, 1062), (1058, 1063, 1065, 1064), (1063, 1067, 1068, 1065), (1059, 1066, 1068, 1067), (1066, 1061, 1062, 1068), (1062, 1065, 1068), (1069, 1072, 1074, 1073), (1072, 1076, 1077, 1074), (1070, 1075, 1077, 1076), (1075, 1079, 1080, 1077), (1071, 1078, 1080, 1079), (1078, 1073, 1074, 1080), (1074, 1077, 1080), (1081, 1084, 1086, 1085), (1084, 1088, 1089, 1086), (1082, 1087, 1089, 1088), (1087, 1091, 1092, 1089), (1083, 1090, 1092, 1091), (1090, 1085, 1086, 1092), (1086, 1089, 1092), (1093, 1096, 1098, 1097), (1096, 1100, 1101, 1098), (1094, 1099, 1101, 1100), (1099, 1103, 1104, 1101), (1095, 1102, 1104, 1103), (1102, 1097, 1098, 1104), (1098, 1101, 1104), (1105, 1108, 1110, 1109), (1108, 1112, 1113, 1110), (1106, 1111, 1113, 1112), (1111, 1115, 1116, 1113), (1107, 1114, 1116, 1115), (1114, 1109, 1110, 1116), (1110, 1113, 1116), (1117, 1120, 1122, 1121), (1120, 1124, 1125, 1122), (1118, 1123, 1125, 1124), (1123, 1127, 1128, 1125), (1119, 1126, 1128, 1127), (1126, 1121, 1122, 1128), (1122, 1125, 1128), (1129, 1132, 1134, 1133), (1132, 1136, 1137, 1134), (1130, 1135, 1137, 1136), (1135, 1139, 1140, 1137), (1131, 1138, 1140, 1139), (1138, 1133, 1134, 1140), (1134, 1137, 1140), (1141, 1144, 1146, 1145), (1144, 1148, 1149, 1146), (1142, 1147, 1149, 1148), (1147, 1151, 1152, 1149), (1143, 1150, 1152, 1151), (1150, 1145, 1146, 1152), (1146, 1149, 1152), (1153, 1156, 1158, 1157), (1156, 1160, 1161, 1158), (1154, 1159, 1161, 1160), (1159, 1163, 1164, 1161), (1155, 1162, 1164, 1163), (1162, 1157, 1158, 1164), (1158, 1161, 1164), (1165, 1168, 1170, 1169), (1168, 1172, 1173, 1170), (1166, 1171, 1173, 1172), (1171, 1175, 1176, 1173), (1167, 1174, 1176, 1175), (1174, 1169, 1170, 1176), (1170, 1173, 1176), (1177, 1180, 1182, 1181), (1180, 1184, 1185, 1182), (1178, 1183, 1185, 1184), (1183, 1187, 1188, 1185), (1179, 1186, 1188, 1187), (1186, 1181, 1182, 1188), (1182, 1185, 1188), (1189, 1192, 1194, 1193), (1192, 1196, 1197, 1194), (1190, 1195, 1197, 1196), (1195, 1199, 1200, 1197), (1191, 1198, 1200, 1199), (1198, 1193, 1194, 1200), (1194, 1197, 1200), (1201, 1204, 1206, 1205), (1204, 1208, 1209, 1206), (1202, 1207, 1209, 1208), (1207, 1211, 1212, 1209), (1203, 1210, 1212, 1211), (1210, 1205, 1206, 1212), (1206, 1209, 1212), (1213, 1216, 1218, 1217), (1216, 1220, 1221, 1218), (1214, 1219, 1221, 1220), (1219, 1223, 1224, 1221), (1215, 1222, 1224, 1223), (1222, 1217, 1218, 1224), (1218, 1221, 1224), (1225, 1228, 1230, 1229), (1228, 1232, 1233, 1230), (1226, 1231, 1233, 1232), (1231, 1235, 1236, 1233), (1227, 1234, 1236, 1235), (1234, 1229, 1230, 1236), (1230, 1233, 1236), (1237, 1240, 1242, 1241), (1240, 1244, 1245, 1242), (1238, 1243, 1245, 1244), (1243, 1247, 1248, 1245), (1239, 1246, 1248, 1247), (1246, 1241, 1242, 1248), (1242, 1245, 1248), (1249, 1252, 1254, 1253), (1252, 1256, 1257, 1254), (1250, 1255, 1257, 1256), (1255, 1259, 1260, 1257), (1251, 1258, 1260, 1259), (1258, 1253, 1254, 1260), (1254, 1257, 1260), (1261, 1264, 1266, 1265), (1264, 1268, 1269, 1266), (1262, 1267, 1269, 1268), (1267, 1271, 1272, 1269), (1263, 1270, 1272, 1271), (1270, 1265, 1266, 1272), (1266, 1269, 1272), (1273, 1276, 1278, 1277), (1276, 1280, 1281, 1278), (1274, 1279, 1281, 1280), (1279, 1283, 1284, 1281), (1275, 1282, 1284, 1283), (1282, 1277, 1278, 1284), (1278, 1281, 1284), (1285, 1288, 1290, 1289), (1288, 1292, 1293, 1290), (1286, 1291, 1293, 1292), (1291, 1295, 1296, 1293), (1287, 1294, 1296, 1295), (1294, 1289, 1290, 1296), (1290, 1293, 1296), (1297, 1300, 1302, 1301), (1300, 1304, 1305, 1302), (1298, 1303, 1305, 1304), (1303, 1307, 1308, 1305), (1299, 1306, 1308, 1307), (1306, 1301, 1302, 1308), (1302, 1305, 1308), (1309, 1312, 1314, 1313), (1312, 1316, 1317, 1314), (1310, 1315, 1317, 1316), (1315, 1319, 1320, 1317), (1311, 1318, 1320, 1319), (1318, 1313, 1314, 1320), (1314, 1317, 1320), (1321, 1324, 1326, 1325), (1324, 1328, 1329, 1326), (1322, 1327, 1329, 1328), (1327, 1331, 1332, 1329), (1323, 1330, 1332, 1331), (1330, 1325, 1326, 1332), (1326, 1329, 1332), (1333, 1336, 1338, 1337), (1336, 1340, 1341, 1338), (1334, 1339, 1341, 1340), (1339, 1343, 1344, 1341), (1335, 1342, 1344, 1343), (1342, 1337, 1338, 1344), (1338, 1341, 1344), (1345, 1348, 1350, 1349), (1348, 1352, 1353, 1350), (1346, 1351, 1353, 1352), (1351, 1355, 1356, 1353), (1347, 1354, 1356, 1355), (1354, 1349, 1350, 1356), (1350, 1353, 1356), (1357, 1360, 1362, 1361), (1360, 1364, 1365, 1362), (1358, 1363, 1365, 1364), (1363, 1367, 1368, 1365), (1359, 1366, 1368, 1367), (1366, 1361, 1362, 1368), (1362, 1365, 1368), (1369, 1372, 1374, 1373), (1372, 1376, 1377, 1374), (1370, 1375, 1377, 1376), (1375, 1379, 1380, 1377), (1371, 1378, 1380, 1379), (1378, 1373, 1374, 1380), (1374, 1377, 1380), (1381, 1384, 1386, 1385), (1384, 1388, 1389, 1386), (1382, 1387, 1389, 1388), (1387, 1391, 1392, 1389), (1383, 1390, 1392, 1391), (1390, 1385, 1386, 1392), (1386, 1389, 1392), (1393, 1396, 1398, 1397), (1396, 1400, 1401, 1398), (1394, 1399, 1401, 1400), (1399, 1403, 1404, 1401), (1395, 1402, 1404, 1403), (1402, 1397, 1398, 1404), (1398, 1401, 1404), (1405, 1408, 1410, 1409), (1408, 1412, 1413, 1410), (1406, 1411, 1413, 1412), (1411, 1415, 1416, 1413), (1407, 1414, 1416, 1415), (1414, 1409, 1410, 1416), (1410, 1413, 1416), (1417, 1420, 1422, 1421), (1420, 1424, 1425, 1422), (1418, 1423, 1425, 1424), (1423, 1427, 1428, 1425), (1419, 1426, 1428, 1427), (1426, 1421, 1422, 1428), (1422, 1425, 1428), (1429, 1432, 1434, 1433), (1432, 1436, 1437, 1434), (1430, 1435, 1437, 1436), (1435, 1439, 1440, 1437), (1431, 1438, 1440, 1439), (1438, 1433, 1434, 1440), (1434, 1437, 1440), (1441, 1444, 1446, 1445), (1444, 1448, 1449, 1446), (1442, 1447, 1449, 1448), (1447, 1451, 1452, 1449), (1443, 1450, 1452, 1451), (1450, 1445, 1446, 1452), (1446, 1449, 1452), (1453, 1456, 1458, 1457), (1456, 1460, 1461, 1458), (1454, 1459, 1461, 1460), (1459, 1463, 1464, 1461), (1455, 1462, 1464, 1463), (1462, 1457, 1458, 1464), (1458, 1461, 1464), (1465, 1468, 1470, 1469), (1468, 1472, 1473, 1470), (1466, 1471, 1473, 1472), (1471, 1475, 1476, 1473), (1467, 1474, 1476, 1475), (1474, 1469, 1470, 1476), (1470, 1473, 1476), (1477, 1480, 1482, 1481), (1480, 1484, 1485, 1482), (1478, 1483, 1485, 1484), (1483, 1487, 1488, 1485), (1479, 1486, 1488, 1487), (1486, 1481, 1482, 1488), (1482, 1485, 1488), (1489, 1492, 1494, 1493), (1492, 1496, 1497, 1494), (1490, 1495, 1497, 1496), (1495, 1499, 1500, 1497), (1491, 1498, 1500, 1499), (1498, 1493, 1494, 1500), (1494, 1497, 1500), (1501, 1504, 1506, 1505), (1504, 1508, 1509, 1506), (1502, 1507, 1509, 1508), (1507, 1511, 1512, 1509), (1503, 1510, 1512, 1511), (1510, 1505, 1506, 1512), (1506, 1509, 1512), (1513, 1516, 1518, 1517), (1516, 1520, 1521, 1518), (1514, 1519, 1521, 1520), (1519, 1523, 1524, 1521), (1515, 1522, 1524, 1523), (1522, 1517, 1518, 1524), (1518, 1521, 1524), (1525, 1528, 1530, 1529), (1528, 1532, 1533, 1530), (1526, 1531, 1533, 1532), (1531, 1535, 1536, 1533), (1527, 1534, 1536, 1535), (1534, 1529, 1530, 1536), (1530, 1533, 1536), (771, 794, 800, 778), (778, 800, 796, 773), (773, 796, 793, 769), (807, 782, 788, 814), (814, 788, 784, 809), (809, 784, 781, 805), (770, 783, 791, 775), (775, 791, 787, 779), (779, 787, 782, 771), (806, 795, 803, 811), (811, 803, 799, 815), (815, 799, 794, 807), (795, 818, 824, 802), (802, 824, 820, 797), (797, 820, 817, 793), (831, 806, 812, 838), (838, 812, 808, 833), (833, 808, 805, 829), (830, 819, 827, 835), (835, 827, 823, 839), (839, 823, 818, 831), (819, 842, 848, 826), (826, 848, 844, 821), (821, 844, 841, 817), (855, 830, 836, 862), (862, 836, 832, 857), (857, 832, 829, 853), (854, 843, 851, 859), (859, 851, 847, 863), (863, 847, 842, 855), (843, 866, 872, 850), (850, 872, 868, 845), (845, 868, 865, 841), (879, 854, 860, 886), (886, 860, 856, 881), (881, 856, 853, 877), (878, 867, 875, 883), (883, 875, 871, 887), (887, 871, 866, 879), (867, 890, 896, 874), (874, 896, 892, 869), (869, 892, 889, 865), (903, 878, 884, 910), (910, 884, 880, 905), (905, 880, 877, 901), (902, 891, 899, 907), (907, 899, 895, 911), (911, 895, 890, 903), (891, 914, 920, 898), (898, 920, 916, 893), (893, 916, 913, 889), (927, 902, 908, 934), (934, 908, 904, 929), (929, 904, 901, 925), (926, 915, 923, 931), (931, 923, 919, 935), (935, 919, 914, 927), (915, 938, 944, 922), (922, 944, 940, 917), (917, 940, 937, 913), (951, 926, 932, 958), (958, 932, 928, 953), (953, 928, 925, 949), (950, 939, 947, 955), (955, 947, 943, 959), (959, 943, 938, 951), (939, 962, 968, 946), (946, 968, 964, 941), (941, 964, 961, 937), (975, 950, 956, 982), (982, 956, 952, 977), (977, 952, 949, 973), (974, 963, 971, 979), (979, 971, 967, 983), (983, 967, 962, 975), (963, 986, 992, 970), (970, 992, 988, 965), (965, 988, 985, 961), (999, 974, 980, 1006), (1006, 980, 976, 1001), (1001, 976, 973, 997), (998, 987, 995, 1003), (1003, 995, 991, 1007), (1007, 991, 986, 999), (987, 1010, 1016, 994), (994, 1016, 1012, 989), (989, 1012, 1009, 985), (1023, 998, 1004, 1030), (1030, 1004, 1000, 1025), (1025, 1000, 997, 1021), (1022, 1011, 1019, 1027), (1027, 1019, 1015, 1031), (1031, 1015, 1010, 1023), (1011, 1034, 1040, 1018), (1018, 1040, 1036, 1013), (1013, 1036, 1033, 1009), (1047, 1022, 1028, 1054), (1054, 1028, 1024, 1049), (1049, 1024, 1021, 1045), (1046, 1035, 1043, 1051), (1051, 1043, 1039, 1055), (1055, 1039, 1034, 1047), (1035, 1058, 1064, 1042), (1042, 1064, 1060, 1037), (1037, 1060, 1057, 1033), (1071, 1046, 1052, 1078), (1078, 1052, 1048, 1073), (1073, 1048, 1045, 1069), (1070, 1059, 1067, 1075), (1075, 1067, 1063, 1079), (1079, 1063, 1058, 1071), (1059, 1082, 1088, 1066), (1066, 1088, 1084, 1061), (1061, 1084, 1081, 1057), (1095, 1070, 1076, 1102), (1102, 1076, 1072, 1097), (1097, 1072, 1069, 1093), (1094, 1083, 1091, 1099), (1099, 1091, 1087, 1103), (1103, 1087, 1082, 1095), (1083, 1106, 1112, 1090), (1090, 1112, 1108, 1085), (1085, 1108, 1105, 1081), (1119, 1094, 1100, 1126), (1126, 1100, 1096, 1121), (1121, 1096, 1093, 1117), (1118, 1107, 1115, 1123), (1123, 1115, 1111, 1127), (1127, 1111, 1106, 1119), (1107, 1130, 1136, 1114), (1114, 1136, 1132, 1109), (1109, 1132, 1129, 1105), (1143, 1118, 1124, 1150), (1150, 1124, 1120, 1145), (1145, 1120, 1117, 1141), (1142, 1131, 1139, 1147), (1147, 1139, 1135, 1151), (1151, 1135, 1130, 1143), (1131, 1154, 1160, 1138), (1138, 1160, 1156, 1133), (1133, 1156, 1153, 1129), (1167, 1142, 1148, 1174), (1174, 1148, 1144, 1169), (1169, 1144, 1141, 1165), (1166, 1155, 1163, 1171), (1171, 1163, 1159, 1175), (1175, 1159, 1154, 1167), (1155, 1178, 1184, 1162), (1162, 1184, 1180, 1157), (1157, 1180, 1177, 1153), (1191, 1166, 1172, 1198), (1198, 1172, 1168, 1193), (1193, 1168, 1165, 1189), (1190, 1179, 1187, 1195), (1195, 1187, 1183, 1199), (1199, 1183, 1178, 1191), (1179, 1202, 1208, 1186), (1186, 1208, 1204, 1181), (1181, 1204, 1201, 1177), (1215, 1190, 1196, 1222), (1222, 1196, 1192, 1217), (1217, 1192, 1189, 1213), (1214, 1203, 1211, 1219), (1219, 1211, 1207, 1223), (1223, 1207, 1202, 1215), (1203, 1226, 1232, 1210), (1210, 1232, 1228, 1205), (1205, 1228, 1225, 1201), (1239, 1214, 1220, 1246), (1246, 1220, 1216, 1241), (1241, 1216, 1213, 1237), (1238, 1227, 1235, 1243), (1243, 1235, 1231, 1247), (1247, 1231, 1226, 1239), (1227, 1250, 1256, 1234), (1234, 1256, 1252, 1229), (1229, 1252, 1249, 1225), (1263, 1238, 1244, 1270), (1270, 1244, 1240, 1265), (1265, 1240, 1237, 1261), (1262, 1251, 1259, 1267), (1267, 1259, 1255, 1271), (1271, 1255, 1250, 1263), (1251, 1274, 1280, 1258), (1258, 1280, 1276, 1253), (1253, 1276, 1273, 1249), (1287, 1262, 1268, 1294), (1294, 1268, 1264, 1289), (1289, 1264, 1261, 1285), (1286, 1275, 1283, 1291), (1291, 1283, 1279, 1295), (1295, 1279, 1274, 1287), (1275, 1298, 1304, 1282), (1282, 1304, 1300, 1277), (1277, 1300, 1297, 1273), (1311, 1286, 1292, 1318), (1318, 1292, 1288, 1313), (1313, 1288, 1285, 1309), (1310, 1299, 1307, 1315), (1315, 1307, 1303, 1319), (1319, 1303, 1298, 1311), (1299, 1322, 1328, 1306), (1306, 1328, 1324, 1301), (1301, 1324, 1321, 1297), (1335, 1310, 1316, 1342), (1342, 1316, 1312, 1337), (1337, 1312, 1309, 1333), (1334, 1323, 1331, 1339), (1339, 1331, 1327, 1343), (1343, 1327, 1322, 1335), (1323, 1346, 1352, 1330), (1330, 1352, 1348, 1325), (1325, 1348, 1345, 1321), (1359, 1334, 1340, 1366), (1366, 1340, 1336, 1361), (1361, 1336, 1333, 1357), (1358, 1347, 1355, 1363), (1363, 1355, 1351, 1367), (1367, 1351, 1346, 1359), (1347, 1370, 1376, 1354), (1354, 1376, 1372, 1349), (1349, 1372, 1369, 1345), (1383, 1358, 1364, 1390), (1390, 1364, 1360, 1385), (1385, 1360, 1357, 1381), (1382, 1371, 1379, 1387), (1387, 1379, 1375, 1391), (1391, 1375, 1370, 1383), (1371, 1394, 1400, 1378), (1378, 1400, 1396, 1373), (1373, 1396, 1393, 1369), (1407, 1382, 1388, 1414), (1414, 1388, 1384, 1409), (1409, 1384, 1381, 1405), (1406, 1395, 1403, 1411), (1411, 1403, 1399, 1415), (1415, 1399, 1394, 1407), (1395, 1418, 1424, 1402), (1402, 1424, 1420, 1397), (1397, 1420, 1417, 1393), (1431, 1406, 1412, 1438), (1438, 1412, 1408, 1433), (1433, 1408, 1405, 1429), (1430, 1419, 1427, 1435), (1435, 1427, 1423, 1439), (1439, 1423, 1418, 1431), (1419, 1442, 1448, 1426), (1426, 1448, 1444, 1421), (1421, 1444, 1441, 1417), (1455, 1430, 1436, 1462), (1462, 1436, 1432, 1457), (1457, 1432, 1429, 1453), (1454, 1443, 1451, 1459), (1459, 1451, 1447, 1463), (1463, 1447, 1442, 1455), (1443, 1466, 1472, 1450), (1450, 1472, 1468, 1445), (1445, 1468, 1465, 1441), (1479, 1454, 1460, 1486), (1486, 1460, 1456, 1481), (1481, 1456, 1453, 1477), (1478, 1467, 1475, 1483), (1483, 1475, 1471, 1487), (1487, 1471, 1466, 1479), (1467, 1490, 1496, 1474), (1474, 1496, 1492, 1469), (1469, 1492, 1489, 1465), (1503, 1478, 1484, 1510), (1510, 1484, 1480, 1505), (1505, 1480, 1477, 1501), (1502, 1491, 1499, 1507), (1507, 1499, 1495, 1511), (1511, 1495, 1490, 1503), (1491, 1514, 1520, 1498), (1498, 1520, 1516, 1493), (1493, 1516, 1513, 1489), (1527, 1502, 1508, 1534), (1534, 1508, 1504, 1529), (1529, 1504, 1501, 1525), (1526, 1515, 1523, 1531), (1531, 1523, 1519, 1535), (1535, 1519, 1514, 1527), (1515, 770, 776, 1522), (1522, 776, 772, 1517), (1517, 772, 769, 1513), (783, 1526, 1532, 790), (790, 1532, 1528, 785), (785, 1528, 1525, 781), (1105, 1129, 1537), (865, 889, 1537), (1321, 1345, 1537), (1081, 1105, 1537), (841, 865, 1537), (1297, 1321, 1537), (769, 793, 1537), (1057, 1081, 1537), (1513, 769, 1537), (817, 841, 1537), (1273, 1297, 1537), (1033, 1057, 1537), (1489, 1513, 1537), (793, 817, 1537), (1249, 1273, 1537), (1009, 1033, 1537), (1465, 1489, 1537), (1225, 1249, 1537), (985, 1009, 1537), (1441, 1465, 1537), (1201, 1225, 1537), (961, 985, 1537), (1417, 1441, 1537), (1177, 1201, 1537), (937, 961, 1537), (1393, 1417, 1537), (1153, 1177, 1537), (913, 937, 1537), (1369, 1393, 1537), (1129, 1153, 1537), (889, 913, 1537), (1345, 1369, 1537), (1538, 1541, 1539), (1539, 1541, 1540), (1540, 1541, 1542), (1542, 1541, 1538), (1538, 1539, 1540, 1542), (1543, 1546, 1544), (1544, 1546, 1545), (1545, 1546, 1547), (1547, 1546, 1543), (1543, 1544, 1545, 1547), (1548, 1551, 1549), (1549, 1551, 1550), (1550, 1551, 1552), (1552, 1551, 1548), (1548, 1549, 1550, 1552), (2031, 2030, 1563, 1564), (2024, 2023, 1556, 1557), (2032, 2031, 1564, 1565), (2025, 2024, 1557, 1558), (2033, 2032, 1565, 1566), (2026, 2025, 1558, 1559), (2034, 2033, 1566, 1567), (2027, 2026, 1559, 1560), (2020, 1824, 1553), (1628, 2034, 1567), (2028, 2027, 1560, 1561), (2021, 2020, 1553, 1554), (2029, 2028, 1561, 1562), (2022, 2021, 1554, 1555), (2030, 2029, 1562, 1563), (2023, 2022, 1555, 1556), (1563, 1562, 1577, 1578), (1556, 1555, 1570, 1571), (1564, 1563, 1578, 1579), (1557, 1556, 1571, 1572), (1565, 1564, 1579, 1580), (1558, 1557, 1572, 1573), (1566, 1565, 1580, 1581), (1559, 1558, 1573, 1574), (1567, 1566, 1581, 1582), (1560, 1559, 1574, 1575), (1553, 1824, 1568), (1628, 1567, 1582), (1561, 1560, 1575, 1576), (1554, 1553, 1568, 1569), (1562, 1561, 1576, 1577), (1555, 1554, 1569, 1570), (1582, 1581, 1596, 1597), (1575, 1574, 1589, 1590), (1568, 1824, 1583), (1628, 1582, 1597), (1576, 1575, 1590, 1591), (1569, 1568, 1583, 1584), (1577, 1576, 1591, 1592), (1570, 1569, 1584, 1585), (1578, 1577, 1592, 1593), (1571, 1570, 1585, 1586), (1579, 1578, 1593, 1594), (1572, 1571, 1586, 1587), (1580, 1579, 1594, 1595), (1573, 1572, 1587, 1588), (1581, 1580, 1595, 1596), (1574, 1573, 1588, 1589), (1586, 1585, 1600, 1601), (1594, 1593, 1608, 1609), (1587, 1586, 1601, 1602), (1595, 1594, 1609, 1610), (1588, 1587, 1602, 1603), (1596, 1595, 1610, 1611), (1589, 1588, 1603, 1604), (1597, 1596, 1611, 1612), (1590, 1589, 1604, 1605), (1583, 1824, 1598), (1628, 1597, 1612), (1591, 1590, 1605, 1606), (1584, 1583, 1598, 1599), (1592, 1591, 1606, 1607), (1585, 1584, 1599, 1600), (1593, 1592, 1607, 1608), (1605, 1604, 1619, 1620), (1598, 1824, 1613), (1628, 1612, 1627), (1606, 1605, 1620, 1621), (1599, 1598, 1613, 1614), (1607, 1606, 1621, 1622), (1600, 1599, 1614, 1615), (1608, 1607, 1622, 1623), (1601, 1600, 1615, 1616), (1609, 1608, 1623, 1624), (1602, 1601, 1616, 1617), (1610, 1609, 1624, 1625), (1603, 1602, 1617, 1618), (1611, 1610, 1625, 1626), (1604, 1603, 1618, 1619), (1612, 1611, 1626, 1627), (1624, 1623, 1639, 1640), (1617, 1616, 1632, 1633), (1625, 1624, 1640, 1641), (1618, 1617, 1633, 1634), (1626, 1625, 1641, 1642), (1619, 1618, 1634, 1635), (1627, 1626, 1642, 1643), (1620, 1619, 1635, 1636), (1613, 1824, 1629), (1628, 1627, 1643), (1621, 1620, 1636, 1637), (1614, 1613, 1629, 1630), (1622, 1621, 1637, 1638), (1615, 1614, 1630, 1631), (1623, 1622, 1638, 1639), (1616, 1615, 1631, 1632), (1628, 1643, 1658), (1637, 1636, 1651, 1652), (1630, 1629, 1644, 1645), (1638, 1637, 1652, 1653), (1631, 1630, 1645, 1646), (1639, 1638, 1653, 1654), (1632, 1631, 1646, 1647), (1640, 1639, 1654, 1655), (1633, 1632, 1647, 1648), (1641, 1640, 1655, 1656), (1634, 1633, 1648, 1649), (1642, 1641, 1656, 1657), (1635, 1634, 1649, 1650), (1643, 1642, 1657, 1658), (1636, 1635, 1650, 1651), (1629, 1824, 1644), (1656, 1655, 1670, 1671), (1649, 1648, 1663, 1664), (1657, 1656, 1671, 1672), (1650, 1649, 1664, 1665), (1658, 1657, 1672, 1673), (1651, 1650, 1665, 1666), (1644, 1824, 1659), (1628, 1658, 1673), (1652, 1651, 1666, 1667), (1645, 1644, 1659, 1660), (1653, 1652, 1667, 1668), (1646, 1645, 1660, 1661), (1654, 1653, 1668, 1669), (1647, 1646, 1661, 1662), (1655, 1654, 1669, 1670), (1648, 1647, 1662, 1663), (1660, 1659, 1674, 1675), (1668, 1667, 1682, 1683), (1661, 1660, 1675, 1676), (1669, 1668, 1683, 1684), (1662, 1661, 1676, 1677), (1670, 1669, 1684, 1685), (1663, 1662, 1677, 1678), (1671, 1670, 1685, 1686), (1664, 1663, 1678, 1679), (1672, 1671, 1686, 1687), (1665, 1664, 1679, 1680), (1673, 1672, 1687, 1688), (1666, 1665, 1680, 1681), (1659, 1824, 1674), (1628, 1673, 1688), (1667, 1666, 1681, 1682), (1679, 1678, 1693, 1694), (1687, 1686, 1701, 1702), (1680, 1679, 1694, 1695), (1688, 1687, 1702, 1703), (1681, 1680, 1695, 1696), (1674, 1824, 1689), (1628, 1688, 1703), (1682, 1681, 1696, 1697), (1675, 1674, 1689, 1690), (1683, 1682, 1697, 1698), (1676, 1675, 1690, 1691), (1684, 1683, 1698, 1699), (1677, 1676, 1691, 1692), (1685, 1684, 1699, 1700), (1678, 1677, 1692, 1693), (1686, 1685, 1700, 1701), (1698, 1697, 1712, 1713), (1691, 1690, 1705, 1706), (1699, 1698, 1713, 1714), (1692, 1691, 1706, 1707), (1700, 1699, 1714, 1715), (1693, 1692, 1707, 1708), (1701, 1700, 1715, 1716), (1694, 1693, 1708, 1709), (1702, 1701, 1716, 1717), (1695, 1694, 1709, 1710), (1703, 1702, 1717, 1718), (1696, 1695, 1710, 1711), (1689, 1824, 1704), (1628, 1703, 1718), (1697, 1696, 1711, 1712), (1690, 1689, 1704, 1705), (1717, 1716, 1731, 1732), (1710, 1709, 1724, 1725), (1718, 1717, 1732, 1733), (1711, 1710, 1725, 1726), (1704, 1824, 1719), (1628, 1718, 1733), (1712, 1711, 1726, 1727), (1705, 1704, 1719, 1720), (1713, 1712, 1727, 1728), (1706, 1705, 1720, 1721), (1714, 1713, 1728, 1729), (1707, 1706, 1721, 1722), (1715, 1714, 1729, 1730), (1708, 1707, 1722, 1723), (1716, 1715, 1730, 1731), (1709, 1708, 1723, 1724), (1721, 1720, 1735, 1736), (1729, 1728, 1743, 1744), (1722, 1721, 1736, 1737), (1730, 1729, 1744, 1745), (1723, 1722, 1737, 1738), (1731, 1730, 1745, 1746), (1724, 1723, 1738, 1739), (1732, 1731, 1746, 1747), (1725, 1724, 1739, 1740), (1733, 1732, 1747, 1748), (1726, 1725, 1740, 1741), (1719, 1824, 1734), (1628, 1733, 1748), (1727, 1726, 1741, 1742), (1720, 1719, 1734, 1735), (1728, 1727, 1742, 1743), (1740, 1739, 1754, 1755), (1748, 1747, 1762, 1763), (1741, 1740, 1755, 1756), (1734, 1824, 1749), (1628, 1748, 1763), (1742, 1741, 1756, 1757), (1735, 1734, 1749, 1750), (1743, 1742, 1757, 1758), (1736, 1735, 1750, 1751), (1744, 1743, 1758, 1759), (1737, 1736, 1751, 1752), (1745, 1744, 1759, 1760), (1738, 1737, 1752, 1753), (1746, 1745, 1760, 1761), (1739, 1738, 1753, 1754), (1747, 1746, 1761, 1762), (1759, 1758, 1773, 1774), (1752, 1751, 1766, 1767), (1760, 1759, 1774, 1775), (1753, 1752, 1767, 1768), (1761, 1760, 1775, 1776), (1754, 1753, 1768, 1769), (1762, 1761, 1776, 1777), (1755, 1754, 1769, 1770), (1763, 1762, 1777, 1778), (1756, 1755, 1770, 1771), (1749, 1824, 1764), (1628, 1763, 1778), (1757, 1756, 1771, 1772), (1750, 1749, 1764, 1765), (1758, 1757, 1772, 1773), (1751, 1750, 1765, 1766), (1778, 1777, 1792, 1793), (1771, 1770, 1785, 1786), (1764, 1824, 1779), (1628, 1778, 1793), (1772, 1771, 1786, 1787), (1765, 1764, 1779, 1780), (1773, 1772, 1787, 1788), (1766, 1765, 1780, 1781), (1774, 1773, 1788, 1789), (1767, 1766, 1781, 1782), (1775, 1774, 1789, 1790), (1768, 1767, 1782, 1783), (1776, 1775, 1790, 1791), (1769, 1768, 1783, 1784), (1777, 1776, 1791, 1792), (1770, 1769, 1784, 1785), (1790, 1789, 1804, 1805), (1783, 1782, 1797, 1798), (1791, 1790, 1805, 1806), (1784, 1783, 1798, 1799), (1792, 1791, 1806, 1807), (1785, 1784, 1799, 1800), (1793, 1792, 1807, 1808), (1786, 1785, 1800, 1801), (1779, 1824, 1794), (1628, 1793, 1808), (1787, 1786, 1801, 1802), (1780, 1779, 1794, 1795), (1788, 1787, 1802, 1803), (1781, 1780, 1795, 1796), (1789, 1788, 1803, 1804), (1782, 1781, 1796, 1797), (1794, 1824, 1809), (1628, 1808, 1823), (1802, 1801, 1816, 1817), (1795, 1794, 1809, 1810), (1803, 1802, 1817, 1818), (1796, 1795, 1810, 1811), (1804, 1803, 1818, 1819), (1797, 1796, 1811, 1812), (1805, 1804, 1819, 1820), (1798, 1797, 1812, 1813), (1806, 1805, 1820, 1821), (1799, 1798, 1813, 1814), (1807, 1806, 1821, 1822), (1800, 1799, 1814, 1815), (1808, 1807, 1822, 1823), (1801, 1800, 1815, 1816), (1813, 1812, 1828, 1829), (1821, 1820, 1836, 1837), (1814, 1813, 1829, 1830), (1822, 1821, 1837, 1838), (1815, 1814, 1830, 1831), (1823, 1822, 1838, 1839), (1816, 1815, 1831, 1832), (1809, 1824, 1825), (1628, 1823, 1839), (1817, 1816, 1832, 1833), (1810, 1809, 1825, 1826), (1818, 1817, 1833, 1834), (1811, 1810, 1826, 1827), (1819, 1818, 1834, 1835), (1812, 1811, 1827, 1828), (1820, 1819, 1835, 1836), (1833, 1832, 1847, 1848), (1826, 1825, 1840, 1841), (1834, 1833, 1848, 1849), (1827, 1826, 1841, 1842), (1835, 1834, 1849, 1850), (1828, 1827, 1842, 1843), (1836, 1835, 1850, 1851), (1829, 1828, 1843, 1844), (1837, 1836, 1851, 1852), (1830, 1829, 1844, 1845), (1838, 1837, 1852, 1853), (1831, 1830, 1845, 1846), (1839, 1838, 1853, 1854), (1832, 1831, 1846, 1847), (1825, 1824, 1840), (1628, 1839, 1854), (1852, 1851, 1866, 1867), (1845, 1844, 1859, 1860), (1853, 1852, 1867, 1868), (1846, 1845, 1860, 1861), (1854, 1853, 1868, 1869), (1847, 1846, 1861, 1862), (1840, 1824, 1855), (1628, 1854, 1869), (1848, 1847, 1862, 1863), (1841, 1840, 1855, 1856), (1849, 1848, 1863, 1864), (1842, 1841, 1856, 1857), (1850, 1849, 1864, 1865), (1843, 1842, 1857, 1858), (1851, 1850, 1865, 1866), (1844, 1843, 1858, 1859), (1856, 1855, 1870, 1871), (1864, 1863, 1878, 1879), (1857, 1856, 1871, 1872), (1865, 1864, 1879, 1880), (1858, 1857, 1872, 1873), (1866, 1865, 1880, 1881), (1859, 1858, 1873, 1874), (1867, 1866, 1881, 1882), (1860, 1859, 1874, 1875), (1868, 1867, 1882, 1883), (1861, 1860, 1875, 1876), (1869, 1868, 1883, 1884), (1862, 1861, 1876, 1877), (1855, 1824, 1870), (1628, 1869, 1884), (1863, 1862, 1877, 1878), (1875, 1874, 1889, 1890), (1883, 1882, 1897, 1898), (1876, 1875, 1890, 1891), (1884, 1883, 1898, 1899), (1877, 1876, 1891, 1892), (1870, 1824, 1885), (1628, 1884, 1899), (1878, 1877, 1892, 1893), (1871, 1870, 1885, 1886), (1879, 1878, 1893, 1894), (1872, 1871, 1886, 1887), (1880, 1879, 1894, 1895), (1873, 1872, 1887, 1888), (1881, 1880, 1895, 1896), (1874, 1873, 1888, 1889), (1882, 1881, 1896, 1897), (1894, 1893, 1908, 1909), (1887, 1886, 1901, 1902), (1895, 1894, 1909, 1910), (1888, 1887, 1902, 1903), (1896, 1895, 1910, 1911), (1889, 1888, 1903, 1904), (1897, 1896, 1911, 1912), (1890, 1889, 1904, 1905), (1898, 1897, 1912, 1913), (1891, 1890, 1905, 1906), (1899, 1898, 1913, 1914), (1892, 1891, 1906, 1907), (1885, 1824, 1900), (1628, 1899, 1914), (1893, 1892, 1907, 1908), (1886, 1885, 1900, 1901), (1913, 1912, 1927, 1928), (1906, 1905, 1920, 1921), (1914, 1913, 1928, 1929), (1907, 1906, 1921, 1922), (1900, 1824, 1915), (1628, 1914, 1929), (1908, 1907, 1922, 1923), (1901, 1900, 1915, 1916), (1909, 1908, 1923, 1924), (1902, 1901, 1916, 1917), (1910, 1909, 1924, 1925), (1903, 1902, 1917, 1918), (1911, 1910, 1925, 1926), (1904, 1903, 1918, 1919), (1912, 1911, 1926, 1927), (1905, 1904, 1919, 1920), (1925, 1924, 1939, 1940), (1918, 1917, 1932, 1933), (1926, 1925, 1940, 1941), (1919, 1918, 1933, 1934), (1927, 1926, 1941, 1942), (1920, 1919, 1934, 1935), (1928, 1927, 1942, 1943), (1921, 1920, 1935, 1936), (1929, 1928, 1943, 1944), (1922, 1921, 1936, 1937), (1915, 1824, 1930), (1628, 1929, 1944), (1923, 1922, 1937, 1938), (1916, 1915, 1930, 1931), (1924, 1923, 1938, 1939), (1917, 1916, 1931, 1932), (1944, 1943, 1958, 1959), (1937, 1936, 1951, 1952), (1930, 1824, 1945), (1628, 1944, 1959), (1938, 1937, 1952, 1953), (1931, 1930, 1945, 1946), (1939, 1938, 1953, 1954), (1932, 1931, 1946, 1947), (1940, 1939, 1954, 1955), (1933, 1932, 1947, 1948), (1941, 1940, 1955, 1956), (1934, 1933, 1948, 1949), (1942, 1941, 1956, 1957), (1935, 1934, 1949, 1950), (1943, 1942, 1957, 1958), (1936, 1935, 1950, 1951), (1948, 1947, 1962, 1963), (1956, 1955, 1970, 1971), (1949, 1948, 1963, 1964), (1957, 1956, 1971, 1972), (1950, 1949, 1964, 1965), (1958, 1957, 1972, 1973), (1951, 1950, 1965, 1966), (1959, 1958, 1973, 1974), (1952, 1951, 1966, 1967), (1945, 1824, 1960), (1628, 1959, 1974), (1953, 1952, 1967, 1968), (1946, 1945, 1960, 1961), (1954, 1953, 1968, 1969), (1947, 1946, 1961, 1962), (1955, 1954, 1969, 1970), (1967, 1966, 1981, 1982), (1960, 1824, 1975), (1628, 1974, 1989), (1968, 1967, 1982, 1983), (1961, 1960, 1975, 1976), (1969, 1968, 1983, 1984), (1962, 1961, 1976, 1977), (1970, 1969, 1984, 1985), (1963, 1962, 1977, 1978), (1971, 1970, 1985, 1986), (1964, 1963, 1978, 1979), (1972, 1971, 1986, 1987), (1965, 1964, 1979, 1980), (1973, 1972, 1987, 1988), (1966, 1965, 1980, 1981), (1974, 1973, 1988, 1989), (1986, 1985, 2000, 2001), (1979, 1978, 1993, 1994), (1987, 1986, 2001, 2002), (1980, 1979, 1994, 1995), (1988, 1987, 2002, 2003), (1981, 1980, 1995, 1996), (1989, 1988, 2003, 2004), (1982, 1981, 1996, 1997), (1975, 1824, 1990), (1628, 1989, 2004), (1983, 1982, 1997, 1998), (1976, 1975, 1990, 1991), (1984, 1983, 1998, 1999), (1977, 1976, 1991, 1992), (1985, 1984, 1999, 2000), (1978, 1977, 1992, 1993), (1990, 1824, 2005), (1628, 2004, 2019), (1998, 1997, 2012, 2013), (1991, 1990, 2005, 2006), (1999, 1998, 2013, 2014), (1992, 1991, 2006, 2007), (2000, 1999, 2014, 2015), (1993, 1992, 2007, 2008), (2001, 2000, 2015, 2016), (1994, 1993, 2008, 2009), (2002, 2001, 2016, 2017), (1995, 1994, 2009, 2010), (2003, 2002, 2017, 2018), (1996, 1995, 2010, 2011), (2004, 2003, 2018, 2019), (1997, 1996, 2011, 2012), (2009, 2008, 2023, 2024), (2017, 2016, 2031, 2032), (2010, 2009, 2024, 2025), (2018, 2017, 2032, 2033), (2011, 2010, 2025, 2026), (2019, 2018, 2033, 2034), (2012, 2011, 2026, 2027), (2005, 1824, 2020), (1628, 2019, 2034), (2013, 2012, 2027, 2028), (2006, 2005, 2020, 2021), (2014, 2013, 2028, 2029), (2007, 2006, 2021, 2022), (2015, 2014, 2029, 2030), (2008, 2007, 2022, 2023), (2016, 2015, 2030, 2031)])
me_cone_002.polygons.foreach_set('use_smooth', [True] * 2129)
me_cone_002.use_remesh_preserve_volume = False
me_cone_002.use_remesh_preserve_attributes = False
me_cone_002.use_mirror_vertex_groups = False
me_cone_002.update()

# ---- objects
ob_cone_002 = bpy.data.objects.new('Cone.002', me_cone_002)

# ---- transforms, parenting, visibility, modifiers, constraints
ob_cone_002.location = (-0.02167, -0.06164, -0.06882)
ob_cone_002.rotation_euler = (-2.828, -3.45, 2.388)
ob_cone_002.scale = (1.561, 1.559, 1.749)
ob_cone_002.lineart.crease_threshold = 0.0
_m = ob_cone_002.modifiers.new('Bevel', 'BEVEL')
_m.width = 0.5
_m.width_pct = 0.5
_m.segments = 3
_m.affect = 'VERTICES'
_m.limit_method = 'NONE'
_m.spread = 0.0

# ---- collection membership
col_collection_1.objects.link(ob_cone_002)

# ---- scene / render settings (as saved in the file)
scene.frame_start = 1; scene.frame_end = 250; scene.frame_set(212)
scene.render.engine = 'BLENDER_EEVEE_NEXT'
scene.render.resolution_percentage = 50
scene.render.dither_intensity = 0.0
scene.cycles.use_denoising = False
scene.cycles.samples = 128
scene.cycles.sampling_pattern = 'TABULATED_SOBOL'
scene.cycles.light_sampling_threshold = 0.0
scene.cycles.use_adaptive_sampling = False
scene.cycles.use_light_tree = False
scene.cycles.blur_glossy = 0.0
scene.cycles.sample_clamp_indirect = 0.0
scene.view_settings.view_transform = 'Standard'
bpy.context.view_layer.update()

# ---- added for rendering (the .blend has no active camera and no usable light): camera, sun
cam_auto = bpy.data.cameras.new('AutoCamera')
cam_auto.lens = 50.0
cam_auto.sensor_width = 36.0
cam_auto.clip_end = 1000.0
ob_auto_camera = bpy.data.objects.new('AutoCamera', cam_auto)
scene.collection.objects.link(ob_auto_camera)
ob_auto_camera.location = (31.2184, -38.2458, 26.3455)
ob_auto_camera.rotation_euler = (1.09748, -7.21219e-08, 0.694738)
scene.camera = ob_auto_camera
light_auto_sun = bpy.data.lights.new('AutoSun', 'SUN')
light_auto_sun.energy = 3.0
light_auto_sun.angle = 0.0523599
ob_auto_sun = bpy.data.objects.new('AutoSun', light_auto_sun)
scene.collection.objects.link(ob_auto_sun)
ob_auto_sun.rotation_euler = (0.872665, 0.174533, 0.523599)
bpy.context.view_layer.update()
